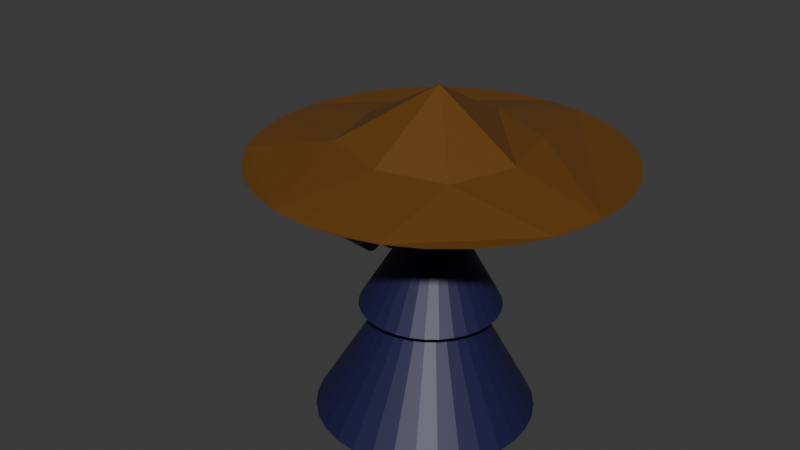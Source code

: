 # Source: Samurai.blend  (saved by Blender 4.1.24; exported with 4.5.12 LTS)
import bpy
from mathutils import Matrix  # noqa: F401  (used for matrix-valued properties, if any)

bpy.ops.wm.read_factory_settings(use_empty=True)
scene = bpy.context.scene
scene.name = 'Scene'

# ---- collections
col_collection = bpy.data.collections.new('Collection'); scene.collection.children.link(col_collection)

# ---- images (referenced by path relative to the original .blend; pixels are not part of the script)
import os
ASSET_DIR = os.environ.get("B2B_ASSET_DIR", "")  # directory of the original .blend (textures are referenced by path, not embedded)
HERE = os.path.dirname(os.path.abspath(__file__))  # packed textures are extracted next to this script under _unpacked/

def load_image(name, relpath, width, height, colorspace="sRGB"):
    """Load a texture the original file referenced (path relative to the .blend, or extracted next to this script)."""
    p = next((c for c in (os.path.join(HERE, relpath), os.path.join(ASSET_DIR, relpath)) if relpath and os.path.exists(c)), "")
    if p:
        img = bpy.data.images.load(p, check_existing=True)
        img.name = name
    else:  # same state as the original file: an image datablock whose file is absent (Cycles renders it pink)
        img = bpy.data.images.new(name, width, height)
        img.source = "FILE"
        img.filepath = "//" + (relpath or name)
    img.colorspace_settings.name = colorspace
    return img
img_skin = load_image('Skin', '', 1024, 1024, 'sRGB')

# ---- materials (node trees are filled in below, after node groups)
mat_material_005 = bpy.data.materials.new('Material.005')
mat_material_005.use_transparent_shadow = False
mat_material_004 = bpy.data.materials.new('Material.004')
mat_material_004.use_transparent_shadow = False
mat_black = bpy.data.materials.new('Black')
mat_black.use_transparent_shadow = False
mat_material_003 = bpy.data.materials.new('Material.003')
mat_material_003.use_transparent_shadow = False
mat_material_001 = bpy.data.materials.new('Material.001')
mat_material_001.use_transparent_shadow = False

# ---- material node trees
mat_material_005.use_nodes = True; mat_material_005.node_tree.nodes.clear()
_N = mat_material_005.node_tree.nodes; _L = mat_material_005.node_tree.links
n0 = _N.new('ShaderNodeBsdfPrincipled'); n0.name = 'Principled BSDF'; n0.location = (5, 259)
n0.inputs[2].default_value = 0.4955
n1 = _N.new('ShaderNodeOutputMaterial'); n1.name = 'Material Output'; n1.location = (295, 259)
n2 = _N.new('ShaderNodeTexImage'); n2.name = 'Image Texture'; n2.location = (-415, 191)
n2.image = img_skin
_L.new(n0.outputs[0], n1.inputs[0])
_L.new(n2.outputs[0], n0.inputs[0])
n1.is_active_output = True
mat_material_004.use_nodes = True; mat_material_004.node_tree.nodes.clear()
_N = mat_material_004.node_tree.nodes; _L = mat_material_004.node_tree.links
n0 = _N.new('ShaderNodeBsdfPrincipled'); n0.name = 'Principled BSDF'; n0.location = (10, 300)
n0.inputs[0].default_value = (0.1477, 0.05898, 0.006684, 1.0)
n1 = _N.new('ShaderNodeOutputMaterial'); n1.name = 'Material Output'; n1.location = (300, 300)
_L.new(n0.outputs[0], n1.inputs[0])
n1.is_active_output = True
mat_material_003.use_nodes = True; mat_material_003.node_tree.nodes.clear()
_N = mat_material_003.node_tree.nodes; _L = mat_material_003.node_tree.links
n0 = _N.new('ShaderNodeBsdfPrincipled'); n0.name = 'Principled BSDF'; n0.location = (10, 300)
n0.inputs[0].default_value = (0.01109, 0.01015, 0.06045, 1.0)
n1 = _N.new('ShaderNodeOutputMaterial'); n1.name = 'Material Output'; n1.location = (300, 300)
_L.new(n0.outputs[0], n1.inputs[0])
n1.is_active_output = True
mat_material_001.use_nodes = True; mat_material_001.node_tree.nodes.clear()
_N = mat_material_001.node_tree.nodes; _L = mat_material_001.node_tree.links
n0 = _N.new('ShaderNodeBsdfPrincipled'); n0.name = 'Principled BSDF'; n0.location = (10, 300)
n0.inputs[0].default_value = (0.1197, 0.1083, 0.1057, 1.0)
n0.inputs[1].default_value = 0.4961
n1 = _N.new('ShaderNodeOutputMaterial'); n1.name = 'Material Output'; n1.location = (300, 300)
_L.new(n0.outputs[0], n1.inputs[0])
n1.is_active_output = True

# ---- world
world_world = bpy.data.worlds.new('World'); scene.world = world_world
world_world.use_nodes = True; world_world.node_tree.nodes.clear()
_N = world_world.node_tree.nodes; _L = world_world.node_tree.links
n0 = _N.new('ShaderNodeOutputWorld'); n0.name = 'World Output'; n0.location = (300, 300)
n1 = _N.new('ShaderNodeBackground'); n1.name = 'Background'; n1.location = (10, 300)
n1.inputs[0].default_value = (0.05088, 0.05088, 0.05088, 1.0)
_L.new(n1.outputs[0], n0.inputs[0])
n0.is_active_output = True
world_world.color = (0.05088, 0.05088, 0.05088)
world_world.use_sun_shadow = False
world_world.sun_shadow_jitter_overblur = 0.0

# ---- meshes
me_sphere = bpy.data.meshes.new('Sphere')
me_sphere.from_pydata([(0.02095, 0.4619, 0.6192), (0.02095, 0.6854, 0.3958), (0.02095, 0.8063, 0.1038), (0.02095, 0.8219, -0.05423), (0.02095, 0.8063, -0.2122), (0.02095, 0.6854, -0.5042), (0.05177, 0.1669, 0.7402), (0.08141, 0.3159, 0.6941), (0.1087, 0.4533, 0.6192), (0.1327, 0.5737, 0.5185), (0.1523, 0.6725, 0.3958), (0.1669, 0.7459, 0.2557), (0.1759, 0.7911, 0.1038), (0.179, 0.8063, -0.05423), (0.1759, 0.7911, -0.2122), (0.1669, 0.7459, -0.3642), (0.1523, 0.6725, -0.5042), (0.1327, 0.5737, -0.6269), (0.1087, 0.4533, -0.7277), (0.08141, 0.3159, -0.8025), (0.05177, 0.1669, -0.8486), (0.08141, 0.1579, 0.7402), (0.1396, 0.2983, 0.6941), (0.1931, 0.4277, 0.6192), (0.2401, 0.5411, 0.5185), (0.2787, 0.6341, 0.3958), (0.3073, 0.7033, 0.2557), (0.3249, 0.7459, 0.1038), (0.3309, 0.7602, -0.05423), (0.3249, 0.7459, -0.2122), (0.3073, 0.7033, -0.3642), (0.2787, 0.6341, -0.5042), (0.2401, 0.5411, -0.6269), (0.1931, 0.4277, -0.7277), (0.1396, 0.2983, -0.8025), (0.08141, 0.1579, -0.8486), (0.1087, 0.1433, 0.7402), (0.1931, 0.2697, 0.6941), (0.2709, 0.3861, 0.6192), (0.3391, 0.4881, 0.5185), (0.3951, 0.5719, 0.3958), (0.4367, 0.6341, 0.2557), (0.4623, 0.6725, 0.1038), (0.4709, 0.6854, -0.05423), (0.4623, 0.6725, -0.2122), (0.4367, 0.6341, -0.3642), (0.3951, 0.5719, -0.5042), (0.3391, 0.4881, -0.6269), (0.2709, 0.3861, -0.7277), (0.1931, 0.2697, -0.8025), (0.1087, 0.1433, -0.8486), (0.1327, 0.1237, 0.7402), (0.2401, 0.2311, 0.6941), (0.3391, 0.3301, 0.6192), (0.4259, 0.4169, 0.5185), (0.4971, 0.4881, 0.3958), (0.5501, 0.5411, 0.2557), (0.5827, 0.5737, 0.1038), (0.5937, 0.5847, -0.05423), (0.5827, 0.5737, -0.2122), (0.5501, 0.5411, -0.3642), (0.4971, 0.4881, -0.5042), (0.4259, 0.4169, -0.6269), (0.3391, 0.3301, -0.7277), (0.2401, 0.2311, -0.8025), (0.1327, 0.1237, -0.8486), (0.1523, 0.09973, 0.7402), (0.2787, 0.1841, 0.6941), (0.3951, 0.2619, 0.6192), (0.4971, 0.3301, 0.5185), (0.5809, 0.3861, 0.3958), (0.6431, 0.4277, 0.2557), (0.6815, 0.4533, 0.1038), (0.6944, 0.4619, -0.05423), (0.6815, 0.4533, -0.2122), (0.6431, 0.4277, -0.3642), (0.5809, 0.3861, -0.5042), (0.4971, 0.3301, -0.6269), (0.3951, 0.2619, -0.7277), (0.2787, 0.1841, -0.8025), (0.1523, 0.09973, -0.8486), (0.02095, 0.01195, 0.7557), (0.1669, 0.07241, 0.7402), (0.3073, 0.1306, 0.6941), (0.4367, 0.1841, 0.6192), (0.5501, 0.2311, 0.5185), (0.6431, 0.2697, 0.3958), (0.7123, 0.2983, 0.2557), (0.7549, 0.3159, 0.1038), (0.7692, 0.3219, -0.05423), (0.7549, 0.3159, -0.2122), (0.7123, 0.2983, -0.3642), (0.6431, 0.2697, -0.5042), (0.5501, 0.2311, -0.6269), (0.4367, 0.1841, -0.7277), (0.3073, 0.1306, -0.8025), (0.1669, 0.07241, -0.8486), (0.1759, 0.04277, 0.7402), (0.3249, 0.07241, 0.6941), (0.4623, 0.09973, 0.6192), (0.5827, 0.1237, 0.5185), (0.6815, 0.1433, 0.3958), (0.7549, 0.1579, 0.2557), (0.8001, 0.1669, 0.1038), (0.8153, 0.17, -0.05423), (0.8001, 0.1669, -0.2122), (0.7549, 0.1579, -0.3642), (0.6815, 0.1433, -0.5042), (0.5827, 0.1237, -0.6269), (0.4623, 0.09973, -0.7277), (0.3249, 0.07241, -0.8025), (0.1759, 0.04277, -0.8486), (0.179, 0.01195, 0.7402), (0.3309, 0.01195, 0.6941), (0.4709, 0.01195, 0.6192), (0.5937, 0.01195, 0.5185), (0.6944, 0.01195, 0.3958), (0.7692, 0.01195, 0.2557), (0.8153, 0.01195, 0.1038), (0.8309, 0.01195, -0.05423), (0.8153, 0.01195, -0.2122), (0.7692, 0.01195, -0.3642), (0.6944, 0.01195, -0.5042), (0.5937, 0.01195, -0.6269), (0.4709, 0.01195, -0.7277), (0.3309, 0.01195, -0.8025), (0.179, 0.01195, -0.8486), (0.1759, -0.01888, 0.7402), (0.3249, -0.04852, 0.6941), (0.4623, -0.07584, 0.6192), (0.5827, -0.09979, 0.5185), (0.6815, -0.1194, 0.3958), (0.7549, -0.134, 0.2557), (0.8001, -0.143, 0.1038), (0.8153, -0.1461, -0.05423), (0.8001, -0.143, -0.2122), (0.7549, -0.134, -0.3642), (0.6815, -0.1194, -0.5042), (0.5827, -0.09979, -0.6269), (0.4623, -0.07584, -0.7277), (0.3249, -0.04852, -0.8025), (0.1759, -0.01888, -0.8486), (0.1669, -0.04852, 0.7402), (0.3073, -0.1067, 0.6941), (0.4367, -0.1603, 0.6192), (0.5501, -0.2072, 0.5185), (0.6431, -0.2458, 0.3958), (0.7123, -0.2744, 0.2557), (0.7549, -0.2921, 0.1038), (0.7692, -0.298, -0.05423), (0.7549, -0.2921, -0.2122), (0.7123, -0.2744, -0.3642), (0.6431, -0.2458, -0.5042), (0.5501, -0.2072, -0.6269), (0.4367, -0.1603, -0.7277), (0.3073, -0.1067, -0.8025), (0.1669, -0.04852, -0.8486), (0.1523, -0.07584, 0.7402), (0.2787, -0.1603, 0.6941), (0.3951, -0.2381, 0.6192), (0.4971, -0.3062, 0.5185), (0.5809, -0.3622, 0.3958), (0.6431, -0.4038, 0.2557), (0.6815, -0.4294, 0.1038), (0.6944, -0.438, -0.05423), (0.6815, -0.4294, -0.2122), (0.6431, -0.4038, -0.3642), (0.5809, -0.3622, -0.5042), (0.4971, -0.3062, -0.6269), (0.3951, -0.2381, -0.7277), (0.2787, -0.1603, -0.8025), (0.1523, -0.07584, -0.8486), (0.1327, -0.09979, 0.7402), (0.2401, -0.2072, 0.6941), (0.3391, -0.3062, 0.6192), (0.4259, -0.393, 0.5185), (0.4971, -0.4643, 0.3958), (0.5501, -0.5172, 0.2557), (0.5827, -0.5498, 0.1038), (0.5937, -0.5608, -0.05423), (0.5827, -0.5498, -0.2122), (0.5501, -0.5172, -0.3642), (0.4971, -0.4643, -0.5042), (0.4259, -0.393, -0.6269), (0.3391, -0.3062, -0.7277), (0.2401, -0.2072, -0.8025), (0.1327, -0.09979, -0.8486), (0.1087, -0.1194, 0.7402), (0.1931, -0.2458, 0.6941), (0.2709, -0.3622, 0.6192), (0.3391, -0.4643, 0.5185), (0.3951, -0.548, 0.3958), (0.4367, -0.6102, 0.2557), (0.4623, -0.6486, 0.1038), (0.4709, -0.6615, -0.05423), (0.4623, -0.6486, -0.2122), (0.4367, -0.6102, -0.3642), (0.3951, -0.548, -0.5042), (0.3391, -0.4643, -0.6269), (0.2709, -0.3622, -0.7277), (0.1931, -0.2458, -0.8025), (0.1087, -0.1194, -0.8486), (0.08141, -0.134, 0.7402), (0.1396, -0.2744, 0.6941), (0.1931, -0.4038, 0.6192), (0.2401, -0.5172, 0.5185), (0.2787, -0.6102, 0.3958), (0.3073, -0.6794, 0.2557), (0.3249, -0.722, 0.1038), (0.3309, -0.7363, -0.05423), (0.3249, -0.722, -0.2122), (0.3073, -0.6794, -0.3642), (0.2787, -0.6102, -0.5042), (0.2401, -0.5172, -0.6269), (0.1931, -0.4038, -0.7277), (0.1396, -0.2744, -0.8025), (0.08141, -0.134, -0.8486), (0.05177, -0.143, 0.7402), (0.08141, -0.2921, 0.6941), (0.1087, -0.4294, 0.6192), (0.1327, -0.5498, 0.5185), (0.1523, -0.6486, 0.3958), (0.1669, -0.722, 0.2557), (0.1759, -0.7672, 0.1038), (0.179, -0.7824, -0.05423), (0.1759, -0.7672, -0.2122), (0.1669, -0.722, -0.3642), (0.1523, -0.6486, -0.5042), (0.1327, -0.5498, -0.6269), (0.1087, -0.4294, -0.7277), (0.08141, -0.2921, -0.8025), (0.05177, -0.143, -0.8486), (0.02095, -0.1461, 0.7402), (0.02095, -0.298, 0.6941), (0.02095, -0.438, 0.6192), (0.02095, -0.5608, 0.5185), (0.02095, -0.6615, 0.3958), (0.02095, -0.7363, 0.2557), (0.02095, -0.7824, 0.1038), (0.02095, -0.798, -0.05423), (0.02095, -0.7824, -0.2122), (0.02095, -0.7363, -0.3642), (0.02095, -0.6615, -0.5042), (0.02095, -0.5608, -0.6269), (0.02095, -0.438, -0.7277), (0.02095, -0.298, -0.8025), (0.02095, -0.1461, -0.8486), (-0.009881, -0.143, 0.7402), (-0.03952, -0.2921, 0.6941), (-0.06684, -0.4294, 0.6192), (-0.09079, -0.5498, 0.5185), (-0.1104, -0.6486, 0.3958), (-0.125, -0.722, 0.2557), (-0.134, -0.7672, 0.1038), (-0.1371, -0.7824, -0.05423), (-0.134, -0.7672, -0.2122), (-0.125, -0.722, -0.3642), (-0.1104, -0.6486, -0.5042), (-0.09079, -0.5498, -0.6269), (-0.06684, -0.4294, -0.7277), (-0.03952, -0.2921, -0.8025), (-0.009881, -0.143, -0.8486), (-0.03952, -0.134, 0.7402), (-0.09767, -0.2744, 0.6941), (-0.1513, -0.4038, 0.6192), (-0.1982, -0.5172, 0.5185), (-0.2368, -0.6102, 0.3958), (-0.2654, -0.6794, 0.2557), (-0.2831, -0.722, 0.1038), (-0.289, -0.7363, -0.05423), (-0.2831, -0.722, -0.2122), (-0.2654, -0.6794, -0.3642), (-0.2368, -0.6102, -0.5042), (-0.1982, -0.5172, -0.6269), (-0.1513, -0.4038, -0.7277), (-0.09767, -0.2744, -0.8025), (-0.03952, -0.134, -0.8486), (-0.06684, -0.1194, 0.7402), (-0.1513, -0.2458, 0.6941), (-0.2291, -0.3622, 0.6192), (-0.2972, -0.4643, 0.5185), (-0.3532, -0.548, 0.3958), (-0.3948, -0.6102, 0.2557), (-0.4204, -0.6486, 0.1038), (-0.429, -0.6615, -0.05423), (-0.4204, -0.6486, -0.2122), (-0.3948, -0.6102, -0.3642), (-0.3532, -0.548, -0.5042), (-0.2972, -0.4643, -0.6269), (-0.2291, -0.3622, -0.7277), (-0.1513, -0.2458, -0.8025), (-0.06684, -0.1194, -0.8486), (-0.09079, -0.09979, 0.7402), (-0.1982, -0.2072, 0.6941), (-0.2972, -0.3062, 0.6192), (-0.384, -0.393, 0.5185), (-0.4553, -0.4643, 0.3958), (-0.5082, -0.5172, 0.2557), (-0.5408, -0.5498, 0.1038), (-0.5518, -0.5608, -0.05423), (-0.5408, -0.5498, -0.2122), (-0.5082, -0.5172, -0.3642), (-0.4553, -0.4643, -0.5042), (-0.384, -0.393, -0.6269), (-0.2972, -0.3062, -0.7277), (-0.1982, -0.2072, -0.8025), (-0.09079, -0.09979, -0.8486), (0.02095, 0.01195, -0.8642), (-0.1104, -0.07584, 0.7402), (-0.2368, -0.1603, 0.6941), (-0.3532, -0.2381, 0.6192), (-0.4553, -0.3062, 0.5185), (-0.539, -0.3622, 0.3958), (-0.6012, -0.4038, 0.2557), (-0.6396, -0.4294, 0.1038), (-0.6525, -0.438, -0.05423), (-0.6396, -0.4294, -0.2122), (-0.6012, -0.4038, -0.3642), (-0.539, -0.3622, -0.5042), (-0.4553, -0.3062, -0.6269), (-0.3532, -0.2381, -0.7277), (-0.2368, -0.1603, -0.8025), (-0.1104, -0.07584, -0.8486), (-0.125, -0.04852, 0.7402), (-0.2654, -0.1067, 0.6941), (-0.3948, -0.1603, 0.6192), (-0.5082, -0.2072, 0.5185), (-0.6012, -0.2458, 0.3958), (-0.6704, -0.2744, 0.2557), (-0.713, -0.2921, 0.1038), (-0.7273, -0.298, -0.05423), (-0.713, -0.2921, -0.2122), (-0.6704, -0.2744, -0.3642), (-0.6012, -0.2458, -0.5042), (-0.5082, -0.2072, -0.6269), (-0.3948, -0.1603, -0.7277), (-0.2654, -0.1067, -0.8025), (-0.125, -0.04852, -0.8486), (-0.134, -0.01888, 0.7402), (-0.2831, -0.04852, 0.6941), (-0.4204, -0.07584, 0.6192), (-0.5408, -0.09979, 0.5185), (-0.6396, -0.1194, 0.3958), (-0.713, -0.134, 0.2557), (-0.7582, -0.143, 0.1038), (-0.7734, -0.1461, -0.05423), (-0.7582, -0.143, -0.2122), (-0.713, -0.134, -0.3642), (-0.6396, -0.1194, -0.5042), (-0.5408, -0.09979, -0.6269), (-0.4204, -0.07584, -0.7277), (-0.2831, -0.04852, -0.8025), (-0.134, -0.01888, -0.8486), (-0.1371, 0.01195, 0.7402), (-0.289, 0.01195, 0.6941), (-0.429, 0.01195, 0.6192), (-0.5518, 0.01195, 0.5185), (-0.6525, 0.01195, 0.3958), (-0.7273, 0.01195, 0.2557), (-0.7734, 0.01195, 0.1038), (-0.789, 0.01195, -0.05423), (-0.7734, 0.01195, -0.2122), (-0.7273, 0.01195, -0.3642), (-0.6525, 0.01195, -0.5042), (-0.5518, 0.01195, -0.6269), (-0.429, 0.01195, -0.7277), (-0.289, 0.01195, -0.8025), (-0.1371, 0.01195, -0.8486), (-0.134, 0.04277, 0.7402), (-0.2831, 0.07241, 0.6941), (-0.4204, 0.09973, 0.6192), (-0.5408, 0.1237, 0.5185), (-0.6396, 0.1433, 0.3958), (-0.713, 0.1579, 0.2557), (-0.7582, 0.1669, 0.1038), (-0.7734, 0.17, -0.05423), (-0.7582, 0.1669, -0.2122), (-0.713, 0.1579, -0.3642), (-0.6396, 0.1433, -0.5042), (-0.5408, 0.1237, -0.6269), (-0.4204, 0.09973, -0.7277), (-0.2831, 0.07241, -0.8025), (-0.134, 0.04277, -0.8486), (-0.125, 0.07241, 0.7402), (-0.2654, 0.1306, 0.6941), (-0.3948, 0.1841, 0.6192), (-0.5082, 0.2311, 0.5185), (-0.6012, 0.2697, 0.3958), (-0.6704, 0.2983, 0.2557), (-0.713, 0.3159, 0.1038), (-0.7273, 0.3219, -0.05423), (-0.713, 0.3159, -0.2122), (-0.6704, 0.2983, -0.3642), (-0.6012, 0.2697, -0.5042), (-0.5082, 0.2311, -0.6269), (-0.3948, 0.1841, -0.7277), (-0.2654, 0.1306, -0.8025), (-0.125, 0.07241, -0.8486), (-0.1104, 0.09973, 0.7402), (-0.2368, 0.1841, 0.6941), (-0.3532, 0.2619, 0.6192), (-0.4553, 0.3301, 0.5185), (-0.539, 0.3861, 0.3958), (-0.6012, 0.4277, 0.2557), (-0.6396, 0.4533, 0.1038), (-0.6525, 0.4619, -0.05423), (-0.6396, 0.4533, -0.2122), (-0.6012, 0.4277, -0.3642), (-0.539, 0.3861, -0.5042), (-0.4553, 0.3301, -0.6269), (-0.3532, 0.2619, -0.7277), (-0.2368, 0.1841, -0.8025), (-0.1104, 0.09973, -0.8486), (-0.09079, 0.1237, 0.7402), (-0.1982, 0.2311, 0.6941), (-0.2972, 0.3301, 0.6192), (-0.384, 0.4169, 0.5185), (-0.4553, 0.4881, 0.3958), (-0.5082, 0.5411, 0.2557), (-0.5408, 0.5737, 0.1038), (-0.5518, 0.5847, -0.05423), (-0.5408, 0.5737, -0.2122), (-0.5082, 0.5411, -0.3642), (-0.4553, 0.4881, -0.5042), (-0.384, 0.4169, -0.6269), (-0.2972, 0.3301, -0.7277), (-0.1982, 0.2311, -0.8025), (-0.09079, 0.1237, -0.8486), (-0.06684, 0.1433, 0.7402), (-0.1513, 0.2697, 0.6941), (-0.2291, 0.3861, 0.6192), (-0.2972, 0.4881, 0.5185), (-0.3532, 0.5719, 0.3958), (-0.3948, 0.6341, 0.2557), (-0.4204, 0.6725, 0.1038), (-0.429, 0.6854, -0.05423), (-0.4204, 0.6725, -0.2122), (-0.3948, 0.6341, -0.3642), (-0.3532, 0.5719, -0.5042), (-0.2972, 0.4881, -0.6269), (-0.2291, 0.3861, -0.7277), (-0.1513, 0.2697, -0.8025), (-0.06684, 0.1433, -0.8486), (-0.03952, 0.1579, 0.7402), (-0.09767, 0.2983, 0.6941), (-0.1513, 0.4277, 0.6192), (-0.1982, 0.5411, 0.5185), (-0.2368, 0.6341, 0.3958), (-0.2654, 0.7033, 0.2557), (-0.2831, 0.7459, 0.1038), (-0.289, 0.7602, -0.05423), (-0.2831, 0.7459, -0.2122), (-0.2654, 0.7033, -0.3642), (-0.2368, 0.6341, -0.5042), (-0.1982, 0.5411, -0.6269), (-0.1513, 0.4277, -0.7277), (-0.09767, 0.2983, -0.8025), (-0.03952, 0.1579, -0.8486), (-0.009881, 0.1669, 0.7402), (-0.03952, 0.3159, 0.6941), (-0.06684, 0.4533, 0.6192), (-0.09079, 0.5737, 0.5185), (-0.1104, 0.6725, 0.3958), (-0.125, 0.7459, 0.2557), (-0.134, 0.7911, 0.1038), (-0.1371, 0.8063, -0.05423), (-0.134, 0.7911, -0.2122), (-0.125, 0.7459, -0.3642), (-0.1104, 0.6725, -0.5042), (-0.09079, 0.5737, -0.6269), (-0.06684, 0.4533, -0.7277), (-0.03952, 0.3159, -0.8025), (-0.009881, 0.1669, -0.8486), (0.02095, 0.17, 0.7402), (0.02095, 0.3219, 0.6941), (0.02095, 0.5847, 0.5185), (0.02095, 0.7602, 0.2557), (0.02095, 0.7602, -0.3642), (0.02095, 0.5847, -0.6269), (0.02095, 0.4619, -0.7277), (0.02095, 0.3219, -0.8025), (0.02095, 0.17, -0.8486)], [], [(1, 475, 9, 10), (479, 478, 17, 18), (476, 1, 10, 11), (480, 479, 18, 19), (2, 476, 11, 12), (481, 480, 19, 20), (3, 2, 12, 13), (473, 81, 6), (307, 481, 20), (4, 3, 13, 14), (474, 473, 6, 7), (477, 4, 14, 15), (0, 474, 7, 8), (5, 477, 15, 16), (475, 0, 8, 9), (478, 5, 16, 17), (16, 15, 30, 31), (9, 8, 23, 24), (17, 16, 31, 32), (10, 9, 24, 25), (18, 17, 32, 33), (11, 10, 25, 26), (19, 18, 33, 34), (12, 11, 26, 27), (20, 19, 34, 35), (13, 12, 27, 28), (6, 81, 21), (307, 20, 35), (14, 13, 28, 29), (7, 6, 21, 22), (15, 14, 29, 30), (8, 7, 22, 23), (35, 34, 49, 50), (28, 27, 42, 43), (21, 81, 36), (307, 35, 50), (29, 28, 43, 44), (22, 21, 36, 37), (30, 29, 44, 45), (23, 22, 37, 38), (31, 30, 45, 46), (24, 23, 38, 39), (32, 31, 46, 47), (25, 24, 39, 40), (33, 32, 47, 48), (26, 25, 40, 41), (34, 33, 48, 49), (27, 26, 41, 42), (47, 46, 61, 62), (40, 39, 54, 55), (48, 47, 62, 63), (41, 40, 55, 56), (49, 48, 63, 64), (42, 41, 56, 57), (50, 49, 64, 65), (43, 42, 57, 58), (36, 81, 51), (307, 50, 65), (44, 43, 58, 59), (37, 36, 51, 52), (45, 44, 59, 60), (38, 37, 52, 53), (46, 45, 60, 61), (39, 38, 53, 54), (51, 81, 66), (307, 65, 80), (59, 58, 73, 74), (52, 51, 66, 67), (60, 59, 74, 75), (53, 52, 67, 68), (61, 60, 75, 76), (54, 53, 68, 69), (62, 61, 76, 77), (55, 54, 69, 70), (63, 62, 77, 78), (56, 55, 70, 71), (64, 63, 78, 79), (57, 56, 71, 72), (65, 64, 79, 80), (58, 57, 72, 73), (70, 69, 85, 86), (78, 77, 93, 94), (71, 70, 86, 87), (79, 78, 94, 95), (72, 71, 87, 88), (80, 79, 95, 96), (73, 72, 88, 89), (66, 81, 82), (307, 80, 96), (74, 73, 89, 90), (67, 66, 82, 83), (75, 74, 90, 91), (68, 67, 83, 84), (76, 75, 91, 92), (69, 68, 84, 85), (77, 76, 92, 93), (90, 89, 104, 105), (83, 82, 97, 98), (91, 90, 105, 106), (84, 83, 98, 99), (92, 91, 106, 107), (85, 84, 99, 100), (93, 92, 107, 108), (86, 85, 100, 101), (94, 93, 108, 109), (87, 86, 101, 102), (95, 94, 109, 110), (88, 87, 102, 103), (96, 95, 110, 111), (89, 88, 103, 104), (82, 81, 97), (307, 96, 111), (109, 108, 123, 124), (102, 101, 116, 117), (110, 109, 124, 125), (103, 102, 117, 118), (111, 110, 125, 126), (104, 103, 118, 119), (97, 81, 112), (307, 111, 126), (105, 104, 119, 120), (98, 97, 112, 113), (106, 105, 120, 121), (99, 98, 113, 114), (107, 106, 121, 122), (100, 99, 114, 115), (108, 107, 122, 123), (101, 100, 115, 116), (113, 112, 127, 128), (121, 120, 135, 136), (114, 113, 128, 129), (122, 121, 136, 137), (115, 114, 129, 130), (123, 122, 137, 138), (116, 115, 130, 131), (124, 123, 138, 139), (117, 116, 131, 132), (125, 124, 139, 140), (118, 117, 132, 133), (126, 125, 140, 141), (119, 118, 133, 134), (112, 81, 127), (307, 126, 141), (120, 119, 134, 135), (132, 131, 146, 147), (140, 139, 154, 155), (133, 132, 147, 148), (141, 140, 155, 156), (134, 133, 148, 149), (127, 81, 142), (307, 141, 156), (135, 134, 149, 150), (128, 127, 142, 143), (136, 135, 150, 151), (129, 128, 143, 144), (137, 136, 151, 152), (130, 129, 144, 145), (138, 137, 152, 153), (131, 130, 145, 146), (139, 138, 153, 154), (151, 150, 165, 166), (144, 143, 158, 159), (152, 151, 166, 167), (145, 144, 159, 160), (153, 152, 167, 168), (146, 145, 160, 161), (154, 153, 168, 169), (147, 146, 161, 162), (155, 154, 169, 170), (148, 147, 162, 163), (156, 155, 170, 171), (149, 148, 163, 164), (142, 81, 157), (307, 156, 171), (150, 149, 164, 165), (143, 142, 157, 158), (170, 169, 184, 185), (163, 162, 177, 178), (171, 170, 185, 186), (164, 163, 178, 179), (157, 81, 172), (307, 171, 186), (165, 164, 179, 180), (158, 157, 172, 173), (166, 165, 180, 181), (159, 158, 173, 174), (167, 166, 181, 182), (160, 159, 174, 175), (168, 167, 182, 183), (161, 160, 175, 176), (169, 168, 183, 184), (162, 161, 176, 177), (182, 181, 196, 197), (175, 174, 189, 190), (183, 182, 197, 198), (176, 175, 190, 191), (184, 183, 198, 199), (177, 176, 191, 192), (185, 184, 199, 200), (178, 177, 192, 193), (186, 185, 200, 201), (179, 178, 193, 194), (172, 81, 187), (307, 186, 201), (180, 179, 194, 195), (173, 172, 187, 188), (181, 180, 195, 196), (174, 173, 188, 189), (201, 200, 215, 216), (194, 193, 208, 209), (187, 81, 202), (307, 201, 216), (195, 194, 209, 210), (188, 187, 202, 203), (196, 195, 210, 211), (189, 188, 203, 204), (197, 196, 211, 212), (190, 189, 204, 205), (198, 197, 212, 213), (191, 190, 205, 206), (199, 198, 213, 214), (192, 191, 206, 207), (200, 199, 214, 215), (193, 192, 207, 208), (205, 204, 219, 220), (213, 212, 227, 228), (206, 205, 220, 221), (214, 213, 228, 229), (207, 206, 221, 222), (215, 214, 229, 230), (208, 207, 222, 223), (216, 215, 230, 231), (209, 208, 223, 224), (202, 81, 217), (307, 216, 231), (210, 209, 224, 225), (203, 202, 217, 218), (211, 210, 225, 226), (204, 203, 218, 219), (212, 211, 226, 227), (224, 223, 238, 239), (217, 81, 232), (307, 231, 246), (225, 224, 239, 240), (218, 217, 232, 233), (226, 225, 240, 241), (219, 218, 233, 234), (227, 226, 241, 242), (220, 219, 234, 235), (228, 227, 242, 243), (221, 220, 235, 236), (229, 228, 243, 244), (222, 221, 236, 237), (230, 229, 244, 245), (223, 222, 237, 238), (231, 230, 245, 246), (243, 242, 257, 258), (236, 235, 250, 251), (244, 243, 258, 259), (237, 236, 251, 252), (245, 244, 259, 260), (238, 237, 252, 253), (246, 245, 260, 261), (239, 238, 253, 254), (232, 81, 247), (307, 246, 261), (240, 239, 254, 255), (233, 232, 247, 248), (241, 240, 255, 256), (234, 233, 248, 249), (242, 241, 256, 257), (235, 234, 249, 250), (247, 81, 262), (307, 261, 276), (255, 254, 269, 270), (248, 247, 262, 263), (256, 255, 270, 271), (249, 248, 263, 264), (257, 256, 271, 272), (250, 249, 264, 265), (258, 257, 272, 273), (251, 250, 265, 266), (259, 258, 273, 274), (252, 251, 266, 267), (260, 259, 274, 275), (253, 252, 267, 268), (261, 260, 275, 276), (254, 253, 268, 269), (266, 265, 280, 281), (274, 273, 288, 289), (267, 266, 281, 282), (275, 274, 289, 290), (268, 267, 282, 283), (276, 275, 290, 291), (269, 268, 283, 284), (262, 81, 277), (307, 276, 291), (270, 269, 284, 285), (263, 262, 277, 278), (271, 270, 285, 286), (264, 263, 278, 279), (272, 271, 286, 287), (265, 264, 279, 280), (273, 272, 287, 288), (285, 284, 299, 300), (278, 277, 292, 293), (286, 285, 300, 301), (279, 278, 293, 294), (287, 286, 301, 302), (280, 279, 294, 295), (288, 287, 302, 303), (281, 280, 295, 296), (289, 288, 303, 304), (282, 281, 296, 297), (290, 289, 304, 305), (283, 282, 297, 298), (291, 290, 305, 306), (284, 283, 298, 299), (277, 81, 292), (307, 291, 306), (304, 303, 319, 320), (297, 296, 312, 313), (305, 304, 320, 321), (298, 297, 313, 314), (306, 305, 321, 322), (299, 298, 314, 315), (292, 81, 308), (307, 306, 322), (300, 299, 315, 316), (293, 292, 308, 309), (301, 300, 316, 317), (294, 293, 309, 310), (302, 301, 317, 318), (295, 294, 310, 311), (303, 302, 318, 319), (296, 295, 311, 312), (317, 316, 331, 332), (310, 309, 324, 325), (318, 317, 332, 333), (311, 310, 325, 326), (319, 318, 333, 334), (312, 311, 326, 327), (320, 319, 334, 335), (313, 312, 327, 328), (321, 320, 335, 336), (314, 313, 328, 329), (322, 321, 336, 337), (315, 314, 329, 330), (308, 81, 323), (307, 322, 337), (316, 315, 330, 331), (309, 308, 323, 324), (336, 335, 350, 351), (329, 328, 343, 344), (337, 336, 351, 352), (330, 329, 344, 345), (323, 81, 338), (307, 337, 352), (331, 330, 345, 346), (324, 323, 338, 339), (332, 331, 346, 347), (325, 324, 339, 340), (333, 332, 347, 348), (326, 325, 340, 341), (334, 333, 348, 349), (327, 326, 341, 342), (335, 334, 349, 350), (328, 327, 342, 343), (340, 339, 354, 355), (348, 347, 362, 363), (341, 340, 355, 356), (349, 348, 363, 364), (342, 341, 356, 357), (350, 349, 364, 365), (343, 342, 357, 358), (351, 350, 365, 366), (344, 343, 358, 359), (352, 351, 366, 367), (345, 344, 359, 360), (338, 81, 353), (307, 352, 367), (346, 345, 360, 361), (339, 338, 353, 354), (347, 346, 361, 362), (359, 358, 373, 374), (367, 366, 381, 382), (360, 359, 374, 375), (353, 81, 368), (307, 367, 382), (361, 360, 375, 376), (354, 353, 368, 369), (362, 361, 376, 377), (355, 354, 369, 370), (363, 362, 377, 378), (356, 355, 370, 371), (364, 363, 378, 379), (357, 356, 371, 372), (365, 364, 379, 380), (358, 357, 372, 373), (366, 365, 380, 381), (378, 377, 392, 393), (371, 370, 385, 386), (379, 378, 393, 394), (372, 371, 386, 387), (380, 379, 394, 395), (373, 372, 387, 388), (381, 380, 395, 396), (374, 373, 388, 389), (382, 381, 396, 397), (375, 374, 389, 390), (368, 81, 383), (307, 382, 397), (376, 375, 390, 391), (369, 368, 383, 384), (377, 376, 391, 392), (370, 369, 384, 385), (397, 396, 411, 412), (390, 389, 404, 405), (383, 81, 398), (307, 397, 412), (391, 390, 405, 406), (384, 383, 398, 399), (392, 391, 406, 407), (385, 384, 399, 400), (393, 392, 407, 408), (386, 385, 400, 401), (394, 393, 408, 409), (387, 386, 401, 402), (395, 394, 409, 410), (388, 387, 402, 403), (396, 395, 410, 411), (389, 388, 403, 404), (401, 400, 415, 416), (409, 408, 423, 424), (402, 401, 416, 417), (410, 409, 424, 425), (403, 402, 417, 418), (411, 410, 425, 426), (404, 403, 418, 419), (412, 411, 426, 427), (405, 404, 419, 420), (398, 81, 413), (307, 412, 427), (406, 405, 420, 421), (399, 398, 413, 414), (407, 406, 421, 422), (400, 399, 414, 415), (408, 407, 422, 423), (420, 419, 434, 435), (413, 81, 428), (307, 427, 442), (421, 420, 435, 436), (414, 413, 428, 429), (422, 421, 436, 437), (415, 414, 429, 430), (423, 422, 437, 438), (416, 415, 430, 431), (424, 423, 438, 439), (417, 416, 431, 432), (425, 424, 439, 440), (418, 417, 432, 433), (426, 425, 440, 441), (419, 418, 433, 434), (427, 426, 441, 442), (439, 438, 453, 454), (432, 431, 446, 447), (440, 439, 454, 455), (433, 432, 447, 448), (441, 440, 455, 456), (434, 433, 448, 449), (442, 441, 456, 457), (435, 434, 449, 450), (428, 81, 443), (307, 442, 457), (436, 435, 450, 451), (429, 428, 443, 444), (437, 436, 451, 452), (430, 429, 444, 445), (438, 437, 452, 453), (431, 430, 445, 446), (307, 457, 472), (451, 450, 465, 466), (444, 443, 458, 459), (452, 451, 466, 467), (445, 444, 459, 460), (453, 452, 467, 468), (446, 445, 460, 461), (454, 453, 468, 469), (447, 446, 461, 462), (455, 454, 469, 470), (448, 447, 462, 463), (456, 455, 470, 471), (449, 448, 463, 464), (457, 456, 471, 472), (450, 449, 464, 465), (443, 81, 458), (470, 469, 478, 479), (463, 462, 1, 476), (471, 470, 479, 480), (464, 463, 476, 2), (472, 471, 480, 481), (465, 464, 2, 3), (458, 81, 473), (307, 472, 481), (466, 465, 3, 4), (459, 458, 473, 474), (467, 466, 4, 477), (460, 459, 474, 0), (468, 467, 477, 5), (461, 460, 0, 475), (469, 468, 5, 478), (462, 461, 475, 1)])
_uv = me_sphere.uv_layers.new(name='UVMap')
_uv.uv.foreach_set('vector', [0.75, 0.6875, 0.75, 0.75, 0.7188, 0.75, 0.7188, 0.6875, 0.75, 0.1875, 0.75, 0.25, 0.7188, 0.25, 0.7188, 0.1875, 0.75, 0.625, 0.75, 0.6875, 0.7188, 0.6875, 0.7188, 0.625, 0.75, 0.125, 0.75, 0.1875, 0.7188, 0.1875, 0.7188, 0.125, 0.75, 0.5625, 0.75, 0.625, 0.7188, 0.625, 0.7188, 0.5625, 0.75, 0.0625, 0.75, 0.125, 0.7188, 0.125, 0.7188, 0.0625, 0.75, 0.5, 0.75, 0.5625, 0.7188, 0.5625, 0.7188, 0.5, 0.75, 0.9375, 0.7344, 1.0, 0.7188, 0.9375, 0.7344, 0.0, 0.75, 0.0625, 0.7188, 0.0625, 0.75, 0.4375, 0.75, 0.5, 0.7188, 0.5, 0.7188, 0.4375, 0.75, 0.875, 0.75, 0.9375, 0.7188, 0.9375, 0.7188, 0.875, 0.75, 0.375, 0.75, 0.4375, 0.7188, 0.4375, 0.7188, 0.375, 0.75, 0.8125, 0.75, 0.875, 0.7188, 0.875, 0.7188, 0.8125, 0.75, 0.3125, 0.75, 0.375, 0.7188, 0.375, 0.7188, 0.3125, 0.75, 0.75, 0.75, 0.8125, 0.7188, 0.8125, 0.7188, 0.75, 0.75, 0.25, 0.75, 0.3125, 0.7188, 0.3125, 0.7188, 0.25, 0.7188, 0.3125, 0.7188, 0.375, 0.6875, 0.375, 0.6875, 0.3125, 0.7188, 0.75, 0.7188, 0.8125, 0.6875, 0.8125, 0.6875, 0.75, 0.7188, 0.25, 0.7188, 0.3125, 0.6875, 0.3125, 0.6875, 0.25, 0.7188, 0.6875, 0.7188, 0.75, 0.6875, 0.75, 0.6875, 0.6875, 0.7188, 0.1875, 0.7188, 0.25, 0.6875, 0.25, 0.6875, 0.1875, 0.7188, 0.625, 0.7188, 0.6875, 0.6875, 0.6875, 0.6875, 0.625, 0.7188, 0.125, 0.7188, 0.1875, 0.6875, 0.1875, 0.6875, 0.125, 0.7188, 0.5625, 0.7188, 0.625, 0.6875, 0.625, 0.6875, 0.5625, 0.7188, 0.0625, 0.7188, 0.125, 0.6875, 0.125, 0.6875, 0.0625, 0.7188, 0.5, 0.7188, 0.5625, 0.6875, 0.5625, 0.6875, 0.5, 0.7188, 0.9375, 0.7031, 1.0, 0.6875, 0.9375, 0.7031, 0.0, 0.7188, 0.0625, 0.6875, 0.0625, 0.7188, 0.4375, 0.7188, 0.5, 0.6875, 0.5, 0.6875, 0.4375, 0.7188, 0.875, 0.7188, 0.9375, 0.6875, 0.9375, 0.6875, 0.875, 0.7188, 0.375, 0.7188, 0.4375, 0.6875, 0.4375, 0.6875, 0.375, 0.7188, 0.8125, 0.7188, 0.875, 0.6875, 0.875, 0.6875, 0.8125, 0.6875, 0.0625, 0.6875, 0.125, 0.6562, 0.125, 0.6562, 0.0625, 0.6875, 0.5, 0.6875, 0.5625, 0.6562, 0.5625, 0.6562, 0.5, 0.6875, 0.9375, 0.6719, 1.0, 0.6562, 0.9375, 0.6719, 0.0, 0.6875, 0.0625, 0.6562, 0.0625, 0.6875, 0.4375, 0.6875, 0.5, 0.6562, 0.5, 0.6562, 0.4375, 0.6875, 0.875, 0.6875, 0.9375, 0.6562, 0.9375, 0.6562, 0.875, 0.6875, 0.375, 0.6875, 0.4375, 0.6562, 0.4375, 0.6562, 0.375, 0.6875, 0.8125, 0.6875, 0.875, 0.6562, 0.875, 0.6562, 0.8125, 0.6875, 0.3125, 0.6875, 0.375, 0.6562, 0.375, 0.6562, 0.3125, 0.6875, 0.75, 0.6875, 0.8125, 0.6562, 0.8125, 0.6562, 0.75, 0.6875, 0.25, 0.6875, 0.3125, 0.6562, 0.3125, 0.6562, 0.25, 0.6875, 0.6875, 0.6875, 0.75, 0.6562, 0.75, 0.6562, 0.6875, 0.6875, 0.1875, 0.6875, 0.25, 0.6562, 0.25, 0.6562, 0.1875, 0.6875, 0.625, 0.6875, 0.6875, 0.6562, 0.6875, 0.6562, 0.625, 0.6875, 0.125, 0.6875, 0.1875, 0.6562, 0.1875, 0.6562, 0.125, 0.6875, 0.5625, 0.6875, 0.625, 0.6562, 0.625, 0.6562, 0.5625, 0.6562, 0.25, 0.6562, 0.3125, 0.625, 0.3125, 0.625, 0.25, 0.6562, 0.6875, 0.6562, 0.75, 0.625, 0.75, 0.625, 0.6875, 0.6562, 0.1875, 0.6562, 0.25, 0.625, 0.25, 0.625, 0.1875, 0.6562, 0.625, 0.6562, 0.6875, 0.625, 0.6875, 0.625, 0.625, 0.6562, 0.125, 0.6562, 0.1875, 0.625, 0.1875, 0.625, 0.125, 0.6562, 0.5625, 0.6562, 0.625, 0.625, 0.625, 0.625, 0.5625, 0.6562, 0.0625, 0.6562, 0.125, 0.625, 0.125, 0.625, 0.0625, 0.6562, 0.5, 0.6562, 0.5625, 0.625, 0.5625, 0.625, 0.5, 0.6562, 0.9375, 0.6406, 1.0, 0.625, 0.9375, 0.6406, 0.0, 0.6562, 0.0625, 0.625, 0.0625, 0.6562, 0.4375, 0.6562, 0.5, 0.625, 0.5, 0.625, 0.4375, 0.6562, 0.875, 0.6562, 0.9375, 0.625, 0.9375, 0.625, 0.875, 0.6562, 0.375, 0.6562, 0.4375, 0.625, 0.4375, 0.625, 0.375, 0.6562, 0.8125, 0.6562, 0.875, 0.625, 0.875, 0.625, 0.8125, 0.6562, 0.3125, 0.6562, 0.375, 0.625, 0.375, 0.625, 0.3125, 0.6562, 0.75, 0.6562, 0.8125, 0.625, 0.8125, 0.625, 0.75, 0.625, 0.9375, 0.6094, 1.0, 0.5938, 0.9375, 0.6094, 0.0, 0.625, 0.0625, 0.5938, 0.0625, 0.625, 0.4375, 0.625, 0.5, 0.5938, 0.5, 0.5938, 0.4375, 0.625, 0.875, 0.625, 0.9375, 0.5938, 0.9375, 0.5938, 0.875, 0.625, 0.375, 0.625, 0.4375, 0.5938, 0.4375, 0.5938, 0.375, 0.625, 0.8125, 0.625, 0.875, 0.5938, 0.875, 0.5938, 0.8125, 0.625, 0.3125, 0.625, 0.375, 0.5938, 0.375, 0.5938, 0.3125, 0.625, 0.75, 0.625, 0.8125, 0.5938, 0.8125, 0.5938, 0.75, 0.625, 0.25, 0.625, 0.3125, 0.5938, 0.3125, 0.5938, 0.25, 0.625, 0.6875, 0.625, 0.75, 0.5938, 0.75, 0.5938, 0.6875, 0.625, 0.1875, 0.625, 0.25, 0.5938, 0.25, 0.5938, 0.1875, 0.625, 0.625, 0.625, 0.6875, 0.5938, 0.6875, 0.5938, 0.625, 0.625, 0.125, 0.625, 0.1875, 0.5938, 0.1875, 0.5938, 0.125, 0.625, 0.5625, 0.625, 0.625, 0.5938, 0.625, 0.5938, 0.5625, 0.625, 0.0625, 0.625, 0.125, 0.5938, 0.125, 0.5938, 0.0625, 0.625, 0.5, 0.625, 0.5625, 0.5938, 0.5625, 0.5938, 0.5, 0.5938, 0.6875, 0.5938, 0.75, 0.5625, 0.75, 0.5625, 0.6875, 0.5938, 0.1875, 0.5938, 0.25, 0.5625, 0.25, 0.5625, 0.1875, 0.5938, 0.625, 0.5938, 0.6875, 0.5625, 0.6875, 0.5625, 0.625, 0.5938, 0.125, 0.5938, 0.1875, 0.5625, 0.1875, 0.5625, 0.125, 0.5938, 0.5625, 0.5938, 0.625, 0.5625, 0.625, 0.5625, 0.5625, 0.5938, 0.0625, 0.5938, 0.125, 0.5625, 0.125, 0.5625, 0.0625, 0.5938, 0.5, 0.5938, 0.5625, 0.5625, 0.5625, 0.5625, 0.5, 0.5938, 0.9375, 0.5781, 1.0, 0.5625, 0.9375, 0.5781, 0.0, 0.5938, 0.0625, 0.5625, 0.0625, 0.5938, 0.4375, 0.5938, 0.5, 0.5625, 0.5, 0.5625, 0.4375, 0.5938, 0.875, 0.5938, 0.9375, 0.5625, 0.9375, 0.5625, 0.875, 0.5938, 0.375, 0.5938, 0.4375, 0.5625, 0.4375, 0.5625, 0.375, 0.5938, 0.8125, 0.5938, 0.875, 0.5625, 0.875, 0.5625, 0.8125, 0.5938, 0.3125, 0.5938, 0.375, 0.5625, 0.375, 0.5625, 0.3125, 0.5938, 0.75, 0.5938, 0.8125, 0.5625, 0.8125, 0.5625, 0.75, 0.5938, 0.25, 0.5938, 0.3125, 0.5625, 0.3125, 0.5625, 0.25, 0.5625, 0.4375, 0.5625, 0.5, 0.5312, 0.5, 0.5312, 0.4375, 0.5625, 0.875, 0.5625, 0.9375, 0.5312, 0.9375, 0.5312, 0.875, 0.5625, 0.375, 0.5625, 0.4375, 0.5312, 0.4375, 0.5312, 0.375, 0.5625, 0.8125, 0.5625, 0.875, 0.5312, 0.875, 0.5312, 0.8125, 0.5625, 0.3125, 0.5625, 0.375, 0.5312, 0.375, 0.5312, 0.3125, 0.5625, 0.75, 0.5625, 0.8125, 0.5312, 0.8125, 0.5312, 0.75, 0.5625, 0.25, 0.5625, 0.3125, 0.5312, 0.3125, 0.5312, 0.25, 0.5625, 0.6875, 0.5625, 0.75, 0.5312, 0.75, 0.5312, 0.6875, 0.5625, 0.1875, 0.5625, 0.25, 0.5312, 0.25, 0.5312, 0.1875, 0.5625, 0.625, 0.5625, 0.6875, 0.5312, 0.6875, 0.5312, 0.625, 0.5625, 0.125, 0.5625, 0.1875, 0.5312, 0.1875, 0.5312, 0.125, 0.5625, 0.5625, 0.5625, 0.625, 0.5312, 0.625, 0.5312, 0.5625, 0.5625, 0.0625, 0.5625, 0.125, 0.5312, 0.125, 0.5312, 0.0625, 0.5625, 0.5, 0.5625, 0.5625, 0.5312, 0.5625, 0.5312, 0.5, 0.5625, 0.9375, 0.5469, 1.0, 0.5312, 0.9375, 0.5469, 0.0, 0.5625, 0.0625, 0.5312, 0.0625, 0.5312, 0.1875, 0.5312, 0.25, 0.5, 0.25, 0.5, 0.1875, 0.5312, 0.625, 0.5312, 0.6875, 0.5, 0.6875, 0.5, 0.625, 0.5312, 0.125, 0.5312, 0.1875, 0.5, 0.1875, 0.5, 0.125, 0.5312, 0.5625, 0.5312, 0.625, 0.5, 0.625, 0.5, 0.5625, 0.5312, 0.0625, 0.5312, 0.125, 0.5, 0.125, 0.5, 0.0625, 0.5312, 0.5, 0.5312, 0.5625, 0.5, 0.5625, 0.5, 0.5, 0.5312, 0.9375, 0.5156, 1.0, 0.5, 0.9375, 0.5156, 0.0, 0.5312, 0.0625, 0.5, 0.0625, 0.5312, 0.4375, 0.5312, 0.5, 0.5, 0.5, 0.5, 0.4375, 0.5312, 0.875, 0.5312, 0.9375, 0.5, 0.9375, 0.5, 0.875, 0.5312, 0.375, 0.5312, 0.4375, 0.5, 0.4375, 0.5, 0.375, 0.5312, 0.8125, 0.5312, 0.875, 0.5, 0.875, 0.5, 0.8125, 0.5312, 0.3125, 0.5312, 0.375, 0.5, 0.375, 0.5, 0.3125, 0.5312, 0.75, 0.5312, 0.8125, 0.5, 0.8125, 0.5, 0.75, 0.5312, 0.25, 0.5312, 0.3125, 0.5, 0.3125, 0.5, 0.25, 0.5312, 0.6875, 0.5312, 0.75, 0.5, 0.75, 0.5, 0.6875, 0.5, 0.875, 0.5, 0.9375, 0.4688, 0.9375, 0.4688, 0.875, 0.5, 0.375, 0.5, 0.4375, 0.4688, 0.4375, 0.4688, 0.375, 0.5, 0.8125, 0.5, 0.875, 0.4688, 0.875, 0.4688, 0.8125, 0.5, 0.3125, 0.5, 0.375, 0.4688, 0.375, 0.4687, 0.3125, 0.5, 0.75, 0.5, 0.8125, 0.4688, 0.8125, 0.4688, 0.75, 0.5, 0.25, 0.5, 0.3125, 0.4687, 0.3125, 0.4688, 0.25, 0.5, 0.6875, 0.5, 0.75, 0.4688, 0.75, 0.4687, 0.6875, 0.5, 0.1875, 0.5, 0.25, 0.4688, 0.25, 0.4688, 0.1875, 0.5, 0.625, 0.5, 0.6875, 0.4687, 0.6875, 0.4688, 0.625, 0.5, 0.125, 0.5, 0.1875, 0.4688, 0.1875, 0.4688, 0.125, 0.5, 0.5625, 0.5, 0.625, 0.4688, 0.625, 0.4688, 0.5625, 0.5, 0.0625, 0.5, 0.125, 0.4688, 0.125, 0.4688, 0.0625, 0.5, 0.5, 0.5, 0.5625, 0.4688, 0.5625, 0.4687, 0.5, 0.5, 0.9375, 0.4844, 1.0, 0.4688, 0.9375, 0.4844, 0.0, 0.5, 0.0625, 0.4688, 0.0625, 0.5, 0.4375, 0.5, 0.5, 0.4687, 0.5, 0.4688, 0.4375, 0.4688, 0.625, 0.4687, 0.6875, 0.4375, 0.6875, 0.4375, 0.625, 0.4688, 0.125, 0.4688, 0.1875, 0.4375, 0.1875, 0.4375, 0.125, 0.4688, 0.5625, 0.4688, 0.625, 0.4375, 0.625, 0.4375, 0.5625, 0.4688, 0.0625, 0.4688, 0.125, 0.4375, 0.125, 0.4375, 0.0625, 0.4687, 0.5, 0.4688, 0.5625, 0.4375, 0.5625, 0.4375, 0.5, 0.4688, 0.9375, 0.4531, 1.0, 0.4375, 0.9375, 0.4531, 0.0, 0.4688, 0.0625, 0.4375, 0.0625, 0.4688, 0.4375, 0.4687, 0.5, 0.4375, 0.5, 0.4375, 0.4375, 0.4688, 0.875, 0.4688, 0.9375, 0.4375, 0.9375, 0.4375, 0.875, 0.4688, 0.375, 0.4688, 0.4375, 0.4375, 0.4375, 0.4375, 0.375, 0.4688, 0.8125, 0.4688, 0.875, 0.4375, 0.875, 0.4375, 0.8125, 0.4687, 0.3125, 0.4688, 0.375, 0.4375, 0.375, 0.4375, 0.3125, 0.4688, 0.75, 0.4688, 0.8125, 0.4375, 0.8125, 0.4375, 0.75, 0.4688, 0.25, 0.4687, 0.3125, 0.4375, 0.3125, 0.4375, 0.25, 0.4687, 0.6875, 0.4688, 0.75, 0.4375, 0.75, 0.4375, 0.6875, 0.4688, 0.1875, 0.4688, 0.25, 0.4375, 0.25, 0.4375, 0.1875, 0.4375, 0.375, 0.4375, 0.4375, 0.4062, 0.4375, 0.4062, 0.375, 0.4375, 0.8125, 0.4375, 0.875, 0.4062, 0.875, 0.4062, 0.8125, 0.4375, 0.3125, 0.4375, 0.375, 0.4062, 0.375, 0.4062, 0.3125, 0.4375, 0.75, 0.4375, 0.8125, 0.4062, 0.8125, 0.4062, 0.75, 0.4375, 0.25, 0.4375, 0.3125, 0.4062, 0.3125, 0.4062, 0.25, 0.4375, 0.6875, 0.4375, 0.75, 0.4062, 0.75, 0.4062, 0.6875, 0.4375, 0.1875, 0.4375, 0.25, 0.4062, 0.25, 0.4062, 0.1875, 0.4375, 0.625, 0.4375, 0.6875, 0.4062, 0.6875, 0.4062, 0.625, 0.4375, 0.125, 0.4375, 0.1875, 0.4062, 0.1875, 0.4062, 0.125, 0.4375, 0.5625, 0.4375, 0.625, 0.4062, 0.625, 0.4062, 0.5625, 0.4375, 0.0625, 0.4375, 0.125, 0.4062, 0.125, 0.4062, 0.0625, 0.4375, 0.5, 0.4375, 0.5625, 0.4062, 0.5625, 0.4062, 0.5, 0.4375, 0.9375, 0.4219, 1.0, 0.4062, 0.9375, 0.4219, 0.0, 0.4375, 0.0625, 0.4062, 0.0625, 0.4375, 0.4375, 0.4375, 0.5, 0.4062, 0.5, 0.4062, 0.4375, 0.4375, 0.875, 0.4375, 0.9375, 0.4062, 0.9375, 0.4062, 0.875, 0.4062, 0.125, 0.4062, 0.1875, 0.375, 0.1875, 0.375, 0.125, 0.4062, 0.5625, 0.4062, 0.625, 0.375, 0.625, 0.375, 0.5625, 0.4062, 0.0625, 0.4062, 0.125, 0.375, 0.125, 0.375, 0.0625, 0.4062, 0.5, 0.4062, 0.5625, 0.375, 0.5625, 0.375, 0.5, 0.4062, 0.9375, 0.3906, 1.0, 0.375, 0.9375, 0.3906, 0.0, 0.4062, 0.0625, 0.375, 0.0625, 0.4062, 0.4375, 0.4062, 0.5, 0.375, 0.5, 0.375, 0.4375, 0.4062, 0.875, 0.4062, 0.9375, 0.375, 0.9375, 0.375, 0.875, 0.4062, 0.375, 0.4062, 0.4375, 0.375, 0.4375, 0.375, 0.375, 0.4062, 0.8125, 0.4062, 0.875, 0.375, 0.875, 0.375, 0.8125, 0.4062, 0.3125, 0.4062, 0.375, 0.375, 0.375, 0.375, 0.3125, 0.4062, 0.75, 0.4062, 0.8125, 0.375, 0.8125, 0.375, 0.75, 0.4062, 0.25, 0.4062, 0.3125, 0.375, 0.3125, 0.375, 0.25, 0.4062, 0.6875, 0.4062, 0.75, 0.375, 0.75, 0.375, 0.6875, 0.4062, 0.1875, 0.4062, 0.25, 0.375, 0.25, 0.375, 0.1875, 0.4062, 0.625, 0.4062, 0.6875, 0.375, 0.6875, 0.375, 0.625, 0.375, 0.3125, 0.375, 0.375, 0.3438, 0.375, 0.3438, 0.3125, 0.375, 0.75, 0.375, 0.8125, 0.3438, 0.8125, 0.3438, 0.75, 0.375, 0.25, 0.375, 0.3125, 0.3438, 0.3125, 0.3438, 0.25, 0.375, 0.6875, 0.375, 0.75, 0.3438, 0.75, 0.3438, 0.6875, 0.375, 0.1875, 0.375, 0.25, 0.3438, 0.25, 0.3438, 0.1875, 0.375, 0.625, 0.375, 0.6875, 0.3438, 0.6875, 0.3438, 0.625, 0.375, 0.125, 0.375, 0.1875, 0.3438, 0.1875, 0.3438, 0.125, 0.375, 0.5625, 0.375, 0.625, 0.3438, 0.625, 0.3438, 0.5625, 0.375, 0.0625, 0.375, 0.125, 0.3438, 0.125, 0.3438, 0.0625, 0.375, 0.5, 0.375, 0.5625, 0.3438, 0.5625, 0.3437, 0.5, 0.375, 0.9375, 0.3594, 1.0, 0.3438, 0.9375, 0.3594, 0.0, 0.375, 0.0625, 0.3438, 0.0625, 0.375, 0.4375, 0.375, 0.5, 0.3437, 0.5, 0.3438, 0.4375, 0.375, 0.875, 0.375, 0.9375, 0.3438, 0.9375, 0.3438, 0.875, 0.375, 0.375, 0.375, 0.4375, 0.3438, 0.4375, 0.3438, 0.375, 0.375, 0.8125, 0.375, 0.875, 0.3438, 0.875, 0.3438, 0.8125, 0.3438, 0.0625, 0.3438, 0.125, 0.3125, 0.125, 0.3125, 0.0625, 0.3437, 0.5, 0.3438, 0.5625, 0.3125, 0.5625, 0.3125, 0.5, 0.3438, 0.9375, 0.3281, 1.0, 0.3125, 0.9375, 0.3281, 0.0, 0.3438, 0.0625, 0.3125, 0.0625, 0.3438, 0.4375, 0.3437, 0.5, 0.3125, 0.5, 0.3125, 0.4375, 0.3438, 0.875, 0.3438, 0.9375, 0.3125, 0.9375, 0.3125, 0.875, 0.3438, 0.375, 0.3438, 0.4375, 0.3125, 0.4375, 0.3125, 0.375, 0.3438, 0.8125, 0.3438, 0.875, 0.3125, 0.875, 0.3125, 0.8125, 0.3438, 0.3125, 0.3438, 0.375, 0.3125, 0.375, 0.3125, 0.3125, 0.3438, 0.75, 0.3438, 0.8125, 0.3125, 0.8125, 0.3125, 0.75, 0.3438, 0.25, 0.3438, 0.3125, 0.3125, 0.3125, 0.3125, 0.25, 0.3438, 0.6875, 0.3438, 0.75, 0.3125, 0.75, 0.3125, 0.6875, 0.3438, 0.1875, 0.3438, 0.25, 0.3125, 0.25, 0.3125, 0.1875, 0.3438, 0.625, 0.3438, 0.6875, 0.3125, 0.6875, 0.3125, 0.625, 0.3438, 0.125, 0.3438, 0.1875, 0.3125, 0.1875, 0.3125, 0.125, 0.3438, 0.5625, 0.3438, 0.625, 0.3125, 0.625, 0.3125, 0.5625, 0.3125, 0.75, 0.3125, 0.8125, 0.2812, 0.8125, 0.2812, 0.75, 0.3125, 0.25, 0.3125, 0.3125, 0.2812, 0.3125, 0.2812, 0.25, 0.3125, 0.6875, 0.3125, 0.75, 0.2812, 0.75, 0.2812, 0.6875, 0.3125, 0.1875, 0.3125, 0.25, 0.2812, 0.25, 0.2812, 0.1875, 0.3125, 0.625, 0.3125, 0.6875, 0.2812, 0.6875, 0.2812, 0.625, 0.3125, 0.125, 0.3125, 0.1875, 0.2812, 0.1875, 0.2812, 0.125, 0.3125, 0.5625, 0.3125, 0.625, 0.2812, 0.625, 0.2812, 0.5625, 0.3125, 0.0625, 0.3125, 0.125, 0.2812, 0.125, 0.2812, 0.0625, 0.3125, 0.5, 0.3125, 0.5625, 0.2812, 0.5625, 0.2812, 0.5, 0.3125, 0.9375, 0.2969, 1.0, 0.2812, 0.9375, 0.2969, 0.0, 0.3125, 0.0625, 0.2812, 0.0625, 0.3125, 0.4375, 0.3125, 0.5, 0.2812, 0.5, 0.2812, 0.4375, 0.3125, 0.875, 0.3125, 0.9375, 0.2812, 0.9375, 0.2812, 0.875, 0.3125, 0.375, 0.3125, 0.4375, 0.2812, 0.4375, 0.2812, 0.375, 0.3125, 0.8125, 0.3125, 0.875, 0.2812, 0.875, 0.2812, 0.8125, 0.3125, 0.3125, 0.3125, 0.375, 0.2812, 0.375, 0.2812, 0.3125, 0.2812, 0.5, 0.2812, 0.5625, 0.25, 0.5625, 0.25, 0.5, 0.2812, 0.9375, 0.2656, 1.0, 0.25, 0.9375, 0.2656, 0.0, 0.2812, 0.0625, 0.25, 0.0625, 0.2812, 0.4375, 0.2812, 0.5, 0.25, 0.5, 0.25, 0.4375, 0.2812, 0.875, 0.2812, 0.9375, 0.25, 0.9375, 0.25, 0.875, 0.2812, 0.375, 0.2812, 0.4375, 0.25, 0.4375, 0.25, 0.375, 0.2812, 0.8125, 0.2812, 0.875, 0.25, 0.875, 0.25, 0.8125, 0.2812, 0.3125, 0.2812, 0.375, 0.25, 0.375, 0.25, 0.3125, 0.2812, 0.75, 0.2812, 0.8125, 0.25, 0.8125, 0.25, 0.75, 0.2812, 0.25, 0.2812, 0.3125, 0.25, 0.3125, 0.25, 0.25, 0.2812, 0.6875, 0.2812, 0.75, 0.25, 0.75, 0.25, 0.6875, 0.2812, 0.1875, 0.2812, 0.25, 0.25, 0.25, 0.25, 0.1875, 0.2812, 0.625, 0.2812, 0.6875, 0.25, 0.6875, 0.25, 0.625, 0.2812, 0.125, 0.2812, 0.1875, 0.25, 0.1875, 0.25, 0.125, 0.2812, 0.5625, 0.2812, 0.625, 0.25, 0.625, 0.25, 0.5625, 0.2812, 0.0625, 0.2812, 0.125, 0.25, 0.125, 0.25, 0.0625, 0.25, 0.25, 0.25, 0.3125, 0.2188, 0.3125, 0.2188, 0.25, 0.25, 0.6875, 0.25, 0.75, 0.2188, 0.75, 0.2188, 0.6875, 0.25, 0.1875, 0.25, 0.25, 0.2188, 0.25, 0.2188, 0.1875, 0.25, 0.625, 0.25, 0.6875, 0.2188, 0.6875, 0.2188, 0.625, 0.25, 0.125, 0.25, 0.1875, 0.2188, 0.1875, 0.2188, 0.125, 0.25, 0.5625, 0.25, 0.625, 0.2188, 0.625, 0.2188, 0.5625, 0.25, 0.0625, 0.25, 0.125, 0.2188, 0.125, 0.2188, 0.0625, 0.25, 0.5, 0.25, 0.5625, 0.2188, 0.5625, 0.2187, 0.5, 0.25, 0.9375, 0.2344, 1.0, 0.2188, 0.9375, 0.2344, 0.0, 0.25, 0.0625, 0.2188, 0.0625, 0.25, 0.4375, 0.25, 0.5, 0.2187, 0.5, 0.2188, 0.4375, 0.25, 0.875, 0.25, 0.9375, 0.2188, 0.9375, 0.2188, 0.875, 0.25, 0.375, 0.25, 0.4375, 0.2188, 0.4375, 0.2188, 0.375, 0.25, 0.8125, 0.25, 0.875, 0.2188, 0.875, 0.2188, 0.8125, 0.25, 0.3125, 0.25, 0.375, 0.2188, 0.375, 0.2188, 0.3125, 0.25, 0.75, 0.25, 0.8125, 0.2188, 0.8125, 0.2188, 0.75, 0.2188, 0.9375, 0.2031, 1.0, 0.1875, 0.9375, 0.2031, 0.0, 0.2188, 0.0625, 0.1875, 0.0625, 0.2188, 0.4375, 0.2187, 0.5, 0.1875, 0.5, 0.1875, 0.4375, 0.2188, 0.875, 0.2188, 0.9375, 0.1875, 0.9375, 0.1875, 0.875, 0.2188, 0.375, 0.2188, 0.4375, 0.1875, 0.4375, 0.1875, 0.375, 0.2188, 0.8125, 0.2188, 0.875, 0.1875, 0.875, 0.1875, 0.8125, 0.2188, 0.3125, 0.2188, 0.375, 0.1875, 0.375, 0.1875, 0.3125, 0.2188, 0.75, 0.2188, 0.8125, 0.1875, 0.8125, 0.1875, 0.75, 0.2188, 0.25, 0.2188, 0.3125, 0.1875, 0.3125, 0.1875, 0.25, 0.2188, 0.6875, 0.2188, 0.75, 0.1875, 0.75, 0.1875, 0.6875, 0.2188, 0.1875, 0.2188, 0.25, 0.1875, 0.25, 0.1875, 0.1875, 0.2188, 0.625, 0.2188, 0.6875, 0.1875, 0.6875, 0.1875, 0.625, 0.2188, 0.125, 0.2188, 0.1875, 0.1875, 0.1875, 0.1875, 0.125, 0.2188, 0.5625, 0.2188, 0.625, 0.1875, 0.625, 0.1875, 0.5625, 0.2188, 0.0625, 0.2188, 0.125, 0.1875, 0.125, 0.1875, 0.0625, 0.2187, 0.5, 0.2188, 0.5625, 0.1875, 0.5625, 0.1875, 0.5, 0.1875, 0.6875, 0.1875, 0.75, 0.1562, 0.75, 0.1562, 0.6875, 0.1875, 0.1875, 0.1875, 0.25, 0.1562, 0.25, 0.1562, 0.1875, 0.1875, 0.625, 0.1875, 0.6875, 0.1562, 0.6875, 0.1563, 0.625, 0.1875, 0.125, 0.1875, 0.1875, 0.1562, 0.1875, 0.1562, 0.125, 0.1875, 0.5625, 0.1875, 0.625, 0.1563, 0.625, 0.1562, 0.5625, 0.1875, 0.0625, 0.1875, 0.125, 0.1562, 0.125, 0.1563, 0.0625, 0.1875, 0.5, 0.1875, 0.5625, 0.1562, 0.5625, 0.1562, 0.5, 0.1875, 0.9375, 0.1719, 1.0, 0.1563, 0.9375, 0.1719, 0.0, 0.1875, 0.0625, 0.1563, 0.0625, 0.1875, 0.4375, 0.1875, 0.5, 0.1562, 0.5, 0.1562, 0.4375, 0.1875, 0.875, 0.1875, 0.9375, 0.1563, 0.9375, 0.1562, 0.875, 0.1875, 0.375, 0.1875, 0.4375, 0.1562, 0.4375, 0.1563, 0.375, 0.1875, 0.8125, 0.1875, 0.875, 0.1562, 0.875, 0.1562, 0.8125, 0.1875, 0.3125, 0.1875, 0.375, 0.1563, 0.375, 0.1562, 0.3125, 0.1875, 0.75, 0.1875, 0.8125, 0.1562, 0.8125, 0.1562, 0.75, 0.1875, 0.25, 0.1875, 0.3125, 0.1562, 0.3125, 0.1562, 0.25, 0.1562, 0.4375, 0.1562, 0.5, 0.125, 0.5, 0.125, 0.4375, 0.1562, 0.875, 0.1563, 0.9375, 0.125, 0.9375, 0.125, 0.875, 0.1563, 0.375, 0.1562, 0.4375, 0.125, 0.4375, 0.125, 0.375, 0.1562, 0.8125, 0.1562, 0.875, 0.125, 0.875, 0.125, 0.8125, 0.1562, 0.3125, 0.1563, 0.375, 0.125, 0.375, 0.125, 0.3125, 0.1562, 0.75, 0.1562, 0.8125, 0.125, 0.8125, 0.125, 0.75, 0.1562, 0.25, 0.1562, 0.3125, 0.125, 0.3125, 0.125, 0.25, 0.1562, 0.6875, 0.1562, 0.75, 0.125, 0.75, 0.125, 0.6875, 0.1562, 0.1875, 0.1562, 0.25, 0.125, 0.25, 0.125, 0.1875, 0.1563, 0.625, 0.1562, 0.6875, 0.125, 0.6875, 0.125, 0.625, 0.1562, 0.125, 0.1562, 0.1875, 0.125, 0.1875, 0.125, 0.125, 0.1562, 0.5625, 0.1563, 0.625, 0.125, 0.625, 0.125, 0.5625, 0.1563, 0.0625, 0.1562, 0.125, 0.125, 0.125, 0.125, 0.0625, 0.1562, 0.5, 0.1562, 0.5625, 0.125, 0.5625, 0.125, 0.5, 0.1563, 0.9375, 0.1406, 1.0, 0.125, 0.9375, 0.1406, 0.0, 0.1563, 0.0625, 0.125, 0.0625, 0.125, 0.1875, 0.125, 0.25, 0.09375, 0.25, 0.09375, 0.1875, 0.125, 0.625, 0.125, 0.6875, 0.09375, 0.6875, 0.09375, 0.625, 0.125, 0.125, 0.125, 0.1875, 0.09375, 0.1875, 0.09375, 0.125, 0.125, 0.5625, 0.125, 0.625, 0.09375, 0.625, 0.09375, 0.5625, 0.125, 0.0625, 0.125, 0.125, 0.09375, 0.125, 0.09375, 0.0625, 0.125, 0.5, 0.125, 0.5625, 0.09375, 0.5625, 0.09375, 0.5, 0.125, 0.9375, 0.1094, 1.0, 0.09375, 0.9375, 0.1094, 0.0, 0.125, 0.0625, 0.09375, 0.0625, 0.125, 0.4375, 0.125, 0.5, 0.09375, 0.5, 0.09375, 0.4375, 0.125, 0.875, 0.125, 0.9375, 0.09375, 0.9375, 0.09375, 0.875, 0.125, 0.375, 0.125, 0.4375, 0.09375, 0.4375, 0.09375, 0.375, 0.125, 0.8125, 0.125, 0.875, 0.09375, 0.875, 0.09375, 0.8125, 0.125, 0.3125, 0.125, 0.375, 0.09375, 0.375, 0.09375, 0.3125, 0.125, 0.75, 0.125, 0.8125, 0.09375, 0.8125, 0.09375, 0.75, 0.125, 0.25, 0.125, 0.3125, 0.09375, 0.3125, 0.09375, 0.25, 0.125, 0.6875, 0.125, 0.75, 0.09375, 0.75, 0.09375, 0.6875, 0.09375, 0.375, 0.09375, 0.4375, 0.0625, 0.4375, 0.0625, 0.375, 0.09375, 0.8125, 0.09375, 0.875, 0.0625, 0.875, 0.0625, 0.8125, 0.09375, 0.3125, 0.09375, 0.375, 0.0625, 0.375, 0.0625, 0.3125, 0.09375, 0.75, 0.09375, 0.8125, 0.0625, 0.8125, 0.0625, 0.75, 0.09375, 0.25, 0.09375, 0.3125, 0.0625, 0.3125, 0.0625, 0.25, 0.09375, 0.6875, 0.09375, 0.75, 0.0625, 0.75, 0.0625, 0.6875, 0.09375, 0.1875, 0.09375, 0.25, 0.0625, 0.25, 0.0625, 0.1875, 0.09375, 0.625, 0.09375, 0.6875, 0.0625, 0.6875, 0.0625, 0.625, 0.09375, 0.125, 0.09375, 0.1875, 0.0625, 0.1875, 0.0625, 0.125, 0.09375, 0.5625, 0.09375, 0.625, 0.0625, 0.625, 0.0625, 0.5625, 0.09375, 0.0625, 0.09375, 0.125, 0.0625, 0.125, 0.0625, 0.0625, 0.09375, 0.5, 0.09375, 0.5625, 0.0625, 0.5625, 0.0625, 0.5, 0.09375, 0.9375, 0.07812, 1.0, 0.0625, 0.9375, 0.07812, 0.0, 0.09375, 0.0625, 0.0625, 0.0625, 0.09375, 0.4375, 0.09375, 0.5, 0.0625, 0.5, 0.0625, 0.4375, 0.09375, 0.875, 0.09375, 0.9375, 0.0625, 0.9375, 0.0625, 0.875, 0.0625, 0.125, 0.0625, 0.1875, 0.03125, 0.1875, 0.03125, 0.125, 0.0625, 0.5625, 0.0625, 0.625, 0.03125, 0.625, 0.03125, 0.5625, 0.0625, 0.0625, 0.0625, 0.125, 0.03125, 0.125, 0.03125, 0.0625, 0.0625, 0.5, 0.0625, 0.5625, 0.03125, 0.5625, 0.03125, 0.5, 0.0625, 0.9375, 0.04687, 1.0, 0.03125, 0.9375, 0.04687, 0.0, 0.0625, 0.0625, 0.03125, 0.0625, 0.0625, 0.4375, 0.0625, 0.5, 0.03125, 0.5, 0.03125, 0.4375, 0.0625, 0.875, 0.0625, 0.9375, 0.03125, 0.9375, 0.03125, 0.875, 0.0625, 0.375, 0.0625, 0.4375, 0.03125, 0.4375, 0.03125, 0.375, 0.0625, 0.8125, 0.0625, 0.875, 0.03125, 0.875, 0.03125, 0.8125, 0.0625, 0.3125, 0.0625, 0.375, 0.03125, 0.375, 0.03125, 0.3125, 0.0625, 0.75, 0.0625, 0.8125, 0.03125, 0.8125, 0.03125, 0.75, 0.0625, 0.25, 0.0625, 0.3125, 0.03125, 0.3125, 0.03125, 0.25, 0.0625, 0.6875, 0.0625, 0.75, 0.03125, 0.75, 0.03125, 0.6875, 0.0625, 0.1875, 0.0625, 0.25, 0.03125, 0.25, 0.03125, 0.1875, 0.0625, 0.625, 0.0625, 0.6875, 0.03125, 0.6875, 0.03125, 0.625, 0.03125, 0.8125, 0.03125, 0.875, 0.0, 0.875, 0.0, 0.8125, 0.03125, 0.3125, 0.03125, 0.375, 0.0, 0.375, 0.0, 0.3125, 0.03125, 0.75, 0.03125, 0.8125, 0.0, 0.8125, 0.0, 0.75, 0.03125, 0.25, 0.03125, 0.3125, 0.0, 0.3125, 0.0, 0.25, 0.03125, 0.6875, 0.03125, 0.75, 0.0, 0.75, 0.0, 0.6875, 0.03125, 0.1875, 0.03125, 0.25, 0.0, 0.25, 0.0, 0.1875, 0.03125, 0.625, 0.03125, 0.6875, 0.0, 0.6875, 0.0, 0.625, 0.03125, 0.125, 0.03125, 0.1875, 0.0, 0.1875, 0.0, 0.125, 0.03125, 0.5625, 0.03125, 0.625, 0.0, 0.625, 0.0, 0.5625, 0.03125, 0.0625, 0.03125, 0.125, 0.0, 0.125, 0.0, 0.0625, 0.03125, 0.5, 0.03125, 0.5625, 0.0, 0.5625, 0.0, 0.5, 0.03125, 0.9375, 0.01562, 1.0, 0.0, 0.9375, 0.01562, 0.0, 0.03125, 0.0625, 0.0, 0.0625, 0.03125, 0.4375, 0.03125, 0.5, 0.0, 0.5, 0.0, 0.4375, 0.03125, 0.875, 0.03125, 0.9375, 0.0, 0.9375, 0.0, 0.875, 0.03125, 0.375, 0.03125, 0.4375, 0.0, 0.4375, 0.0, 0.375, 1.0, 0.5625, 1.0, 0.625, 0.9688, 0.625, 0.9687, 0.5625, 1.0, 0.0625, 1.0, 0.125, 0.9687, 0.125, 0.9688, 0.0625, 1.0, 0.5, 1.0, 0.5625, 0.9687, 0.5625, 0.9687, 0.5, 1.0, 0.9375, 0.9844, 1.0, 0.9688, 0.9375, 0.9844, 0.0, 1.0, 0.0625, 0.9688, 0.0625, 1.0, 0.4375, 1.0, 0.5, 0.9687, 0.5, 0.9687, 0.4375, 1.0, 0.875, 1.0, 0.9375, 0.9688, 0.9375, 0.9687, 0.875, 1.0, 0.375, 1.0, 0.4375, 0.9687, 0.4375, 0.9688, 0.375, 1.0, 0.8125, 1.0, 0.875, 0.9687, 0.875, 0.9687, 0.8125, 1.0, 0.3125, 1.0, 0.375, 0.9688, 0.375, 0.9687, 0.3125, 1.0, 0.75, 1.0, 0.8125, 0.9687, 0.8125, 0.9688, 0.75, 1.0, 0.25, 1.0, 0.3125, 0.9687, 0.3125, 0.9688, 0.25, 1.0, 0.6875, 1.0, 0.75, 0.9688, 0.75, 0.9687, 0.6875, 1.0, 0.1875, 1.0, 0.25, 0.9688, 0.25, 0.9687, 0.1875, 1.0, 0.625, 1.0, 0.6875, 0.9687, 0.6875, 0.9688, 0.625, 1.0, 0.125, 1.0, 0.1875, 0.9687, 0.1875, 0.9687, 0.125, 0.9687, 0.3125, 0.9688, 0.375, 0.9375, 0.375, 0.9375, 0.3125, 0.9688, 0.75, 0.9687, 0.8125, 0.9375, 0.8125, 0.9375, 0.75, 0.9688, 0.25, 0.9687, 0.3125, 0.9375, 0.3125, 0.9375, 0.25, 0.9687, 0.6875, 0.9688, 0.75, 0.9375, 0.75, 0.9375, 0.6875, 0.9687, 0.1875, 0.9688, 0.25, 0.9375, 0.25, 0.9375, 0.1875, 0.9688, 0.625, 0.9687, 0.6875, 0.9375, 0.6875, 0.9375, 0.625, 0.9687, 0.125, 0.9687, 0.1875, 0.9375, 0.1875, 0.9375, 0.125, 0.9687, 0.5625, 0.9688, 0.625, 0.9375, 0.625, 0.9375, 0.5625, 0.9688, 0.0625, 0.9687, 0.125, 0.9375, 0.125, 0.9375, 0.0625, 0.9687, 0.5, 0.9687, 0.5625, 0.9375, 0.5625, 0.9375, 0.5, 0.9688, 0.9375, 0.9531, 1.0, 0.9375, 0.9375, 0.9531, 0.0, 0.9688, 0.0625, 0.9375, 0.0625, 0.9687, 0.4375, 0.9687, 0.5, 0.9375, 0.5, 0.9375, 0.4375, 0.9687, 0.875, 0.9688, 0.9375, 0.9375, 0.9375, 0.9375, 0.875, 0.9688, 0.375, 0.9687, 0.4375, 0.9375, 0.4375, 0.9375, 0.375, 0.9687, 0.8125, 0.9687, 0.875, 0.9375, 0.875, 0.9375, 0.8125, 0.9375, 0.0625, 0.9375, 0.125, 0.9062, 0.125, 0.9062, 0.0625, 0.9375, 0.5, 0.9375, 0.5625, 0.9062, 0.5625, 0.9062, 0.5, 0.9375, 0.9375, 0.9219, 1.0, 0.9062, 0.9375, 0.9219, 0.0, 0.9375, 0.0625, 0.9062, 0.0625, 0.9375, 0.4375, 0.9375, 0.5, 0.9062, 0.5, 0.9062, 0.4375, 0.9375, 0.875, 0.9375, 0.9375, 0.9062, 0.9375, 0.9062, 0.875, 0.9375, 0.375, 0.9375, 0.4375, 0.9062, 0.4375, 0.9062, 0.375, 0.9375, 0.8125, 0.9375, 0.875, 0.9062, 0.875, 0.9062, 0.8125, 0.9375, 0.3125, 0.9375, 0.375, 0.9062, 0.375, 0.9062, 0.3125, 0.9375, 0.75, 0.9375, 0.8125, 0.9062, 0.8125, 0.9062, 0.75, 0.9375, 0.25, 0.9375, 0.3125, 0.9062, 0.3125, 0.9062, 0.25, 0.9375, 0.6875, 0.9375, 0.75, 0.9062, 0.75, 0.9062, 0.6875, 0.9375, 0.1875, 0.9375, 0.25, 0.9062, 0.25, 0.9062, 0.1875, 0.9375, 0.625, 0.9375, 0.6875, 0.9062, 0.6875, 0.9062, 0.625, 0.9375, 0.125, 0.9375, 0.1875, 0.9062, 0.1875, 0.9062, 0.125, 0.9375, 0.5625, 0.9375, 0.625, 0.9062, 0.625, 0.9062, 0.5625, 0.9062, 0.75, 0.9062, 0.8125, 0.875, 0.8125, 0.875, 0.75, 0.9062, 0.25, 0.9062, 0.3125, 0.875, 0.3125, 0.875, 0.25, 0.9062, 0.6875, 0.9062, 0.75, 0.875, 0.75, 0.875, 0.6875, 0.9062, 0.1875, 0.9062, 0.25, 0.875, 0.25, 0.875, 0.1875, 0.9062, 0.625, 0.9062, 0.6875, 0.875, 0.6875, 0.875, 0.625, 0.9062, 0.125, 0.9062, 0.1875, 0.875, 0.1875, 0.875, 0.125, 0.9062, 0.5625, 0.9062, 0.625, 0.875, 0.625, 0.875, 0.5625, 0.9062, 0.0625, 0.9062, 0.125, 0.875, 0.125, 0.875, 0.0625, 0.9062, 0.5, 0.9062, 0.5625, 0.875, 0.5625, 0.875, 0.5, 0.9062, 0.9375, 0.8906, 1.0, 0.875, 0.9375, 0.8906, 0.0, 0.9062, 0.0625, 0.875, 0.0625, 0.9062, 0.4375, 0.9062, 0.5, 0.875, 0.5, 0.875, 0.4375, 0.9062, 0.875, 0.9062, 0.9375, 0.875, 0.9375, 0.875, 0.875, 0.9062, 0.375, 0.9062, 0.4375, 0.875, 0.4375, 0.875, 0.375, 0.9062, 0.8125, 0.9062, 0.875, 0.875, 0.875, 0.875, 0.8125, 0.9062, 0.3125, 0.9062, 0.375, 0.875, 0.375, 0.875, 0.3125, 0.875, 0.5, 0.875, 0.5625, 0.8437, 0.5625, 0.8437, 0.5, 0.875, 0.9375, 0.8594, 1.0, 0.8438, 0.9375, 0.8594, 0.0, 0.875, 0.0625, 0.8438, 0.0625, 0.875, 0.4375, 0.875, 0.5, 0.8437, 0.5, 0.8437, 0.4375, 0.875, 0.875, 0.875, 0.9375, 0.8438, 0.9375, 0.8438, 0.875, 0.875, 0.375, 0.875, 0.4375, 0.8437, 0.4375, 0.8438, 0.375, 0.875, 0.8125, 0.875, 0.875, 0.8438, 0.875, 0.8437, 0.8125, 0.875, 0.3125, 0.875, 0.375, 0.8438, 0.375, 0.8437, 0.3125, 0.875, 0.75, 0.875, 0.8125, 0.8437, 0.8125, 0.8438, 0.75, 0.875, 0.25, 0.875, 0.3125, 0.8437, 0.3125, 0.8438, 0.25, 0.875, 0.6875, 0.875, 0.75, 0.8438, 0.75, 0.8437, 0.6875, 0.875, 0.1875, 0.875, 0.25, 0.8438, 0.25, 0.8437, 0.1875, 0.875, 0.625, 0.875, 0.6875, 0.8437, 0.6875, 0.8438, 0.625, 0.875, 0.125, 0.875, 0.1875, 0.8437, 0.1875, 0.8438, 0.125, 0.875, 0.5625, 0.875, 0.625, 0.8438, 0.625, 0.8437, 0.5625, 0.875, 0.0625, 0.875, 0.125, 0.8438, 0.125, 0.8438, 0.0625, 0.8438, 0.25, 0.8437, 0.3125, 0.8125, 0.3125, 0.8125, 0.25, 0.8437, 0.6875, 0.8438, 0.75, 0.8125, 0.75, 0.8125, 0.6875, 0.8437, 0.1875, 0.8438, 0.25, 0.8125, 0.25, 0.8125, 0.1875, 0.8438, 0.625, 0.8437, 0.6875, 0.8125, 0.6875, 0.8125, 0.625, 0.8438, 0.125, 0.8437, 0.1875, 0.8125, 0.1875, 0.8125, 0.125, 0.8437, 0.5625, 0.8438, 0.625, 0.8125, 0.625, 0.8125, 0.5625, 0.8438, 0.0625, 0.8438, 0.125, 0.8125, 0.125, 0.8125, 0.0625, 0.8437, 0.5, 0.8437, 0.5625, 0.8125, 0.5625, 0.8125, 0.5, 0.8438, 0.9375, 0.8281, 1.0, 0.8125, 0.9375, 0.8281, 0.0, 0.8438, 0.0625, 0.8125, 0.0625, 0.8437, 0.4375, 0.8437, 0.5, 0.8125, 0.5, 0.8125, 0.4375, 0.8438, 0.875, 0.8438, 0.9375, 0.8125, 0.9375, 0.8125, 0.875, 0.8438, 0.375, 0.8437, 0.4375, 0.8125, 0.4375, 0.8125, 0.375, 0.8437, 0.8125, 0.8438, 0.875, 0.8125, 0.875, 0.8125, 0.8125, 0.8437, 0.3125, 0.8438, 0.375, 0.8125, 0.375, 0.8125, 0.3125, 0.8438, 0.75, 0.8437, 0.8125, 0.8125, 0.8125, 0.8125, 0.75, 0.7969, 0.0, 0.8125, 0.0625, 0.7812, 0.0625, 0.8125, 0.4375, 0.8125, 0.5, 0.7812, 0.5, 0.7812, 0.4375, 0.8125, 0.875, 0.8125, 0.9375, 0.7812, 0.9375, 0.7812, 0.875, 0.8125, 0.375, 0.8125, 0.4375, 0.7812, 0.4375, 0.7812, 0.375, 0.8125, 0.8125, 0.8125, 0.875, 0.7812, 0.875, 0.7812, 0.8125, 0.8125, 0.3125, 0.8125, 0.375, 0.7812, 0.375, 0.7812, 0.3125, 0.8125, 0.75, 0.8125, 0.8125, 0.7812, 0.8125, 0.7812, 0.75, 0.8125, 0.25, 0.8125, 0.3125, 0.7812, 0.3125, 0.7812, 0.25, 0.8125, 0.6875, 0.8125, 0.75, 0.7812, 0.75, 0.7812, 0.6875, 0.8125, 0.1875, 0.8125, 0.25, 0.7812, 0.25, 0.7812, 0.1875, 0.8125, 0.625, 0.8125, 0.6875, 0.7812, 0.6875, 0.7812, 0.625, 0.8125, 0.125, 0.8125, 0.1875, 0.7812, 0.1875, 0.7812, 0.125, 0.8125, 0.5625, 0.8125, 0.625, 0.7812, 0.625, 0.7812, 0.5625, 0.8125, 0.0625, 0.8125, 0.125, 0.7812, 0.125, 0.7812, 0.0625, 0.8125, 0.5, 0.8125, 0.5625, 0.7812, 0.5625, 0.7812, 0.5, 0.8125, 0.9375, 0.7969, 1.0, 0.7812, 0.9375, 0.7812, 0.1875, 0.7812, 0.25, 0.75, 0.25, 0.75, 0.1875, 0.7812, 0.625, 0.7812, 0.6875, 0.75, 0.6875, 0.75, 0.625, 0.7812, 0.125, 0.7812, 0.1875, 0.75, 0.1875, 0.75, 0.125, 0.7812, 0.5625, 0.7812, 0.625, 0.75, 0.625, 0.75, 0.5625, 0.7812, 0.0625, 0.7812, 0.125, 0.75, 0.125, 0.75, 0.0625, 0.7812, 0.5, 0.7812, 0.5625, 0.75, 0.5625, 0.75, 0.5, 0.7812, 0.9375, 0.7656, 1.0, 0.75, 0.9375, 0.7656, 0.0, 0.7812, 0.0625, 0.75, 0.0625, 0.7812, 0.4375, 0.7812, 0.5, 0.75, 0.5, 0.75, 0.4375, 0.7812, 0.875, 0.7812, 0.9375, 0.75, 0.9375, 0.75, 0.875, 0.7812, 0.375, 0.7812, 0.4375, 0.75, 0.4375, 0.75, 0.375, 0.7812, 0.8125, 0.7812, 0.875, 0.75, 0.875, 0.75, 0.8125, 0.7812, 0.3125, 0.7812, 0.375, 0.75, 0.375, 0.75, 0.3125, 0.7812, 0.75, 0.7812, 0.8125, 0.75, 0.8125, 0.75, 0.75, 0.7812, 0.25, 0.7812, 0.3125, 0.75, 0.3125, 0.75, 0.25, 0.7812, 0.6875, 0.7812, 0.75, 0.75, 0.75, 0.75, 0.6875])
me_sphere.materials.append(mat_material_005)
me_sphere.update()
me_circle_001 = bpy.data.meshes.new('Circle.001')
me_circle_001.from_pydata([(0.0, 1.0, 0.0), (-0.1951, 0.9808, 0.0), (-0.3827, 0.9239, 0.0), (-0.5556, 0.8315, 0.0), (-0.7071, 0.7071, 0.0), (-0.8315, 0.5556, 0.0), (-0.9239, 0.3827, 0.0), (-0.9808, 0.1951, 0.0), (-1.0, 0.0, 0.0), (-0.9808, -0.1951, 0.0), (-0.9239, -0.3827, 0.0), (-0.8315, -0.5556, 0.0), (-0.7071, -0.7071, 0.0), (-0.5556, -0.8315, 0.0), (-0.3827, -0.9239, 0.0), (-0.1951, -0.9808, 0.0), (0.0, -1.0, 0.0), (0.1951, -0.9808, 0.0), (0.3827, -0.9239, 0.0), (0.5556, -0.8315, 0.0), (0.7071, -0.7071, 0.0), (0.8315, -0.5556, 0.0), (0.9239, -0.3827, 0.0), (0.9808, -0.1951, 0.0), (1.0, 0.0, 0.0), (0.9808, 0.1951, 0.0), (0.9239, 0.3827, 0.0), (0.8315, 0.5556, 0.0), (0.7071, 0.7071, 0.0), (0.5556, 0.8315, 0.0), (0.3827, 0.9239, 0.0), (0.1951, 0.9808, 0.0), (0.9904, -0.09755, 0.0), (-0.9904, 0.09755, 0.0), (-0.9952, 0.04877, 0.0), (0.0, -0.02456, 0.3851), (0.0, -0.5123, 0.09684), (-0.4976, 0.0121, 0.09684), (0.0, 0.4877, 0.09684), (0.4952, -0.06105, 0.09684), (0.3813, 0.3382, 0.09684), (-0.373, 0.3842, 0.09684), (-0.3825, -0.3749, 0.09684), (0.3718, -0.421, 0.09684)], [], [(36, 16, 17, 18, 19, 20, 21, 22, 23, 32, 39, 43), (37, 34, 8, 9, 10, 11, 12, 13, 14, 15, 16, 36, 42), (38, 41, 37, 35), (38, 35, 39, 40), (35, 36, 43, 39), (1, 2, 3, 4, 5, 6, 7, 33, 34, 37, 41, 38, 0), (35, 37, 42, 36), (0, 38, 40, 39, 32, 24, 25, 26, 27, 28, 29, 30, 31)])
_uv = me_circle_001.uv_layers.new(name='UVMap')
_uv.uv.foreach_set('vector', [0.0, 0.0, 0.0, 0.0, 0.0, 0.0, 0.0, 0.0, 0.0, 0.0, 0.0, 0.0, 0.0, 0.0, 0.0, 0.0, 0.0, 0.0, 0.0, 0.0, 0.0, 0.0, 0.0, 0.0, 0.0, 0.0, 0.0, 0.0, 0.0, 0.0, 0.0, 0.0, 0.0, 0.0, 0.0, 0.0, 0.0, 0.0, 0.0, 0.0, 0.0, 0.0, 0.0, 0.0, 0.0, 0.0, 0.0, 0.0, 0.0, 0.0, 0.0, 0.0, 0.0, 0.0, 0.0, 0.0, 0.0, 0.0, 0.0, 0.0, 0.0, 0.0, 0.0, 0.0, 0.0, 0.0, 0.0, 0.0, 0.0, 0.0, 0.0, 0.0, 0.0, 0.0, 0.0, 0.0, 0.0, 0.0, 0.0, 0.0, 0.0, 0.0, 0.0, 0.0, 0.0, 0.0, 0.0, 0.0, 0.0, 0.0, 0.0, 0.0, 0.0, 0.0, 0.0, 0.0, 0.0, 0.0, 0.0, 0.0, 0.0, 0.0, 0.0, 0.0, 0.0, 0.0, 0.0, 0.0, 0.0, 0.0, 0.0, 0.0, 0.0, 0.0, 0.0, 0.0, 0.0, 0.0, 0.0, 0.0, 0.0, 0.0, 0.0, 0.0, 0.0, 0.0, 0.0, 0.0, 0.0, 0.0, 0.0, 0.0, 0.0, 0.0])
me_circle_001.materials.append(mat_material_004)
me_circle_001.update()
me_cone = bpy.data.meshes.new('Cone')
me_cone.from_pydata([(0.07172, 0.5279, -0.1183), (0.2058, 0.5147, -0.1183), (0.3347, 0.4756, -0.1183), (0.4535, 0.4121, -0.1183), (0.5576, 0.3266, -0.1183), (0.6431, 0.2225, -0.1183), (0.7065, 0.1037, -0.1183), (0.7457, -0.02521, -0.1183), (0.7589, -0.1593, -0.1183), (0.7457, -0.2933, -0.1183), (0.7065, -0.4222, -0.1183), (0.6431, -0.541, -0.1183), (0.5576, -0.6451, -0.1183), (0.4535, -0.7306, -0.1183), (0.3347, -0.7941, -0.1183), (0.2058, -0.8332, -0.1183), (0.07172, -0.8464, -0.1183), (-0.06233, -0.8332, -0.1183), (-0.1912, -0.7941, -0.1183), (-0.31, -0.7306, -0.1183), (-0.4142, -0.6451, -0.1183), (-0.4996, -0.541, -0.1183), (-0.5631, -0.4222, -0.1183), (-0.6022, -0.2933, -0.1183), (-0.6154, -0.1593, -0.1183), (-0.6022, -0.02521, -0.1183), (-0.5631, 0.1037, -0.1183), (-0.4996, 0.2225, -0.1183), (-0.4142, 0.3266, -0.1183), (-0.31, 0.4121, -0.1183), (-0.1912, 0.4756, -0.1183), (-0.06233, 0.5147, -0.1183), (0.0, 0.0, 1.0), (0.1172, 0.7768, -1.154), (0.3248, 0.7563, -1.154), (0.5244, 0.6958, -1.154), (0.7083, 0.5975, -1.154), (0.8695, 0.4652, -1.154), (1.002, 0.3039, -1.154), (1.1, 0.12, -1.154), (1.161, -0.07959, -1.154), (1.181, -0.2872, -1.154), (1.161, -0.4947, -1.154), (1.1, -0.6943, -1.154), (1.002, -0.8782, -1.154), (0.8695, -1.039, -1.154), (0.7083, -1.172, -1.154), (0.5244, -1.27, -1.154), (0.3248, -1.331, -1.154), (0.1172, -1.351, -1.154), (-0.09036, -1.331, -1.154), (-0.2899, -1.27, -1.154), (-0.4739, -1.172, -1.154), (-0.6351, -1.039, -1.154), (-0.7674, -0.8782, -1.154), (-0.8657, -0.6943, -1.154), (-0.9263, -0.4947, -1.154), (-0.9467, -0.2872, -1.154), (-0.9263, -0.07959, -1.154), (-0.8657, 0.12, -1.154), (-0.7674, 0.3039, -1.154), (-0.6351, 0.4652, -1.154), (-0.4739, 0.5975, -1.154), (-0.2899, 0.6958, -1.154), (-0.09036, 0.7563, -1.154), (0.006152, -0.04054, 0.5773)], [], [(0, 32, 1), (1, 32, 2), (2, 32, 3), (3, 32, 4), (4, 32, 5), (5, 32, 6), (6, 32, 7), (7, 32, 8), (8, 32, 9), (9, 32, 10), (10, 32, 11), (11, 32, 12), (12, 32, 13), (13, 32, 14), (14, 32, 15), (15, 32, 16), (16, 32, 17), (17, 32, 18), (18, 32, 19), (19, 32, 20), (20, 32, 21), (21, 32, 22), (22, 32, 23), (23, 32, 24), (24, 32, 25), (25, 32, 26), (26, 32, 27), (27, 32, 28), (28, 32, 29), (29, 32, 30), (0, 1, 2, 3, 4, 5, 6, 7, 8, 9, 10, 11, 12, 13, 14, 15, 16, 17, 18, 19, 20, 21, 22, 23, 24, 25, 26, 27, 28, 29, 30, 31), (30, 32, 31), (31, 32, 0), (33, 65, 34), (34, 65, 35), (35, 65, 36), (36, 65, 37), (37, 65, 38), (38, 65, 39), (39, 65, 40), (40, 65, 41), (41, 65, 42), (42, 65, 43), (43, 65, 44), (44, 65, 45), (45, 65, 46), (46, 65, 47), (47, 65, 48), (48, 65, 49), (49, 65, 50), (50, 65, 51), (51, 65, 52), (52, 65, 53), (53, 65, 54), (54, 65, 55), (55, 65, 56), (56, 65, 57), (57, 65, 58), (58, 65, 59), (59, 65, 60), (60, 65, 61), (61, 65, 62), (62, 65, 63), (33, 34, 35, 36, 37, 38, 39, 40, 41, 42, 43, 44, 45, 46, 47, 48, 49, 50, 51, 52, 53, 54, 55, 56, 57, 58, 59, 60, 61, 62, 63, 64), (63, 65, 64), (64, 65, 33)])
_uv = me_cone.uv_layers.new(name='UVMap')
_uv.uv.foreach_set('vector', [0.25, 0.49, 0.25, 0.25, 0.2968, 0.4854, 0.2968, 0.4854, 0.25, 0.25, 0.3418, 0.4717, 0.3418, 0.4717, 0.25, 0.25, 0.3833, 0.4496, 0.3833, 0.4496, 0.25, 0.25, 0.4197, 0.4197, 0.4197, 0.4197, 0.25, 0.25, 0.4496, 0.3833, 0.4496, 0.3833, 0.25, 0.25, 0.4717, 0.3418, 0.4717, 0.3418, 0.25, 0.25, 0.4854, 0.2968, 0.4854, 0.2968, 0.25, 0.25, 0.49, 0.25, 0.49, 0.25, 0.25, 0.25, 0.4854, 0.2032, 0.4854, 0.2032, 0.25, 0.25, 0.4717, 0.1582, 0.4717, 0.1582, 0.25, 0.25, 0.4496, 0.1167, 0.4496, 0.1167, 0.25, 0.25, 0.4197, 0.08029, 0.4197, 0.08029, 0.25, 0.25, 0.3833, 0.05045, 0.3833, 0.05045, 0.25, 0.25, 0.3418, 0.02827, 0.3418, 0.02827, 0.25, 0.25, 0.2968, 0.01461, 0.2968, 0.01461, 0.25, 0.25, 0.25, 0.01, 0.25, 0.01, 0.25, 0.25, 0.2032, 0.01461, 0.2032, 0.01461, 0.25, 0.25, 0.1582, 0.02827, 0.1582, 0.02827, 0.25, 0.25, 0.1167, 0.05045, 0.1167, 0.05045, 0.25, 0.25, 0.08029, 0.08029, 0.08029, 0.08029, 0.25, 0.25, 0.05045, 0.1167, 0.05045, 0.1167, 0.25, 0.25, 0.02827, 0.1582, 0.02827, 0.1582, 0.25, 0.25, 0.01461, 0.2032, 0.01461, 0.2032, 0.25, 0.25, 0.01, 0.25, 0.01, 0.25, 0.25, 0.25, 0.01461, 0.2968, 0.01461, 0.2968, 0.25, 0.25, 0.02827, 0.3418, 0.02827, 0.3418, 0.25, 0.25, 0.05045, 0.3833, 0.05045, 0.3833, 0.25, 0.25, 0.08029, 0.4197, 0.08029, 0.4197, 0.25, 0.25, 0.1167, 0.4496, 0.1167, 0.4496, 0.25, 0.25, 0.1582, 0.4717, 0.75, 0.49, 0.7968, 0.4854, 0.8418, 0.4717, 0.8833, 0.4496, 0.9197, 0.4197, 0.9496, 0.3833, 0.9717, 0.3418, 0.9854, 0.2968, 0.99, 0.25, 0.9854, 0.2032, 0.9717, 0.1582, 0.9496, 0.1167, 0.9197, 0.08029, 0.8833, 0.05045, 0.8418, 0.02827, 0.7968, 0.01461, 0.75, 0.01, 0.7032, 0.01461, 0.6582, 0.02827, 0.6167, 0.05045, 0.5803, 0.08029, 0.5504, 0.1167, 0.5283, 0.1582, 0.5146, 0.2032, 0.51, 0.25, 0.5146, 0.2968, 0.5283, 0.3418, 0.5504, 0.3833, 0.5803, 0.4197, 0.6167, 0.4496, 0.6582, 0.4717, 0.7032, 0.4854, 0.1582, 0.4717, 0.25, 0.25, 0.2032, 0.4854, 0.2032, 0.4854, 0.25, 0.25, 0.25, 0.49, 0.25, 0.49, 0.25, 0.25, 0.2968, 0.4854, 0.2968, 0.4854, 0.25, 0.25, 0.3418, 0.4717, 0.3418, 0.4717, 0.25, 0.25, 0.3833, 0.4496, 0.3833, 0.4496, 0.25, 0.25, 0.4197, 0.4197, 0.4197, 0.4197, 0.25, 0.25, 0.4496, 0.3833, 0.4496, 0.3833, 0.25, 0.25, 0.4717, 0.3418, 0.4717, 0.3418, 0.25, 0.25, 0.4854, 0.2968, 0.4854, 0.2968, 0.25, 0.25, 0.49, 0.25, 0.49, 0.25, 0.25, 0.25, 0.4854, 0.2032, 0.4854, 0.2032, 0.25, 0.25, 0.4717, 0.1582, 0.4717, 0.1582, 0.25, 0.25, 0.4496, 0.1167, 0.4496, 0.1167, 0.25, 0.25, 0.4197, 0.08029, 0.4197, 0.08029, 0.25, 0.25, 0.3833, 0.05045, 0.3833, 0.05045, 0.25, 0.25, 0.3418, 0.02827, 0.3418, 0.02827, 0.25, 0.25, 0.2968, 0.01461, 0.2968, 0.01461, 0.25, 0.25, 0.25, 0.01, 0.25, 0.01, 0.25, 0.25, 0.2032, 0.01461, 0.2032, 0.01461, 0.25, 0.25, 0.1582, 0.02827, 0.1582, 0.02827, 0.25, 0.25, 0.1167, 0.05045, 0.1167, 0.05045, 0.25, 0.25, 0.08029, 0.08029, 0.08029, 0.08029, 0.25, 0.25, 0.05045, 0.1167, 0.05045, 0.1167, 0.25, 0.25, 0.02827, 0.1582, 0.02827, 0.1582, 0.25, 0.25, 0.01461, 0.2032, 0.01461, 0.2032, 0.25, 0.25, 0.01, 0.25, 0.01, 0.25, 0.25, 0.25, 0.01461, 0.2968, 0.01461, 0.2968, 0.25, 0.25, 0.02827, 0.3418, 0.02827, 0.3418, 0.25, 0.25, 0.05045, 0.3833, 0.05045, 0.3833, 0.25, 0.25, 0.08029, 0.4197, 0.08029, 0.4197, 0.25, 0.25, 0.1167, 0.4496, 0.1167, 0.4496, 0.25, 0.25, 0.1582, 0.4717, 0.75, 0.49, 0.7968, 0.4854, 0.8418, 0.4717, 0.8833, 0.4496, 0.9197, 0.4197, 0.9496, 0.3833, 0.9717, 0.3418, 0.9854, 0.2968, 0.99, 0.25, 0.9854, 0.2032, 0.9717, 0.1582, 0.9496, 0.1167, 0.9197, 0.08029, 0.8833, 0.05045, 0.8418, 0.02827, 0.7968, 0.01461, 0.75, 0.01, 0.7032, 0.01461, 0.6582, 0.02827, 0.6167, 0.05045, 0.5803, 0.08029, 0.5504, 0.1167, 0.5283, 0.1582, 0.5146, 0.2032, 0.51, 0.25, 0.5146, 0.2968, 0.5283, 0.3418, 0.5504, 0.3833, 0.5803, 0.4197, 0.6167, 0.4496, 0.6582, 0.4717, 0.7032, 0.4854, 0.1582, 0.4717, 0.25, 0.25, 0.2032, 0.4854, 0.2032, 0.4854, 0.25, 0.25, 0.25, 0.49])
me_cone.materials.append(mat_material_003)
me_cone.update()
me_cone_001 = bpy.data.meshes.new('Cone.001')
me_cone_001.from_pydata([(2.786e-07, -0.1686, -1.0), (-0.0329, -0.1654, -1.0), (-0.06453, -0.1558, -1.0), (-0.09369, -0.1402, -1.0), (-0.1192, -0.1192, -1.0), (-0.1402, -0.09369, -1.0), (-0.1558, -0.06453, -1.0), (-0.1654, -0.0329, -1.0), (-0.1686, 0.0, -1.0), (-0.1654, 0.0329, -1.0), (-0.1558, 0.06453, -1.0), (-0.1402, 0.09369, -1.0), (-0.1192, 0.1192, -1.0), (-0.09369, 0.1402, -1.0), (-0.06453, 0.1558, -1.0), (-0.0329, 0.1654, -1.0), (2.786e-07, 0.1686, -1.0), (0.0329, 0.1654, -1.0), (0.06453, 0.1558, -1.0), (0.09369, 0.1402, -1.0), (0.1192, 0.1192, -1.0), (0.1402, 0.09369, -1.0), (0.1558, 0.06453, -1.0), (0.1654, 0.0329, -1.0), (0.1686, 0.0, -1.0), (0.1654, -0.0329, -1.0), (0.1558, -0.06453, -1.0), (0.1402, -0.09369, -1.0), (0.1192, -0.1192, -1.0), (0.09369, -0.1402, -1.0), (0.06453, -0.1558, -1.0), (0.0329, -0.1654, -1.0), (0.0, 0.0, 1.0), (-0.0004585, 0.07411, -1.229), (-0.0004585, 0.07411, -0.9981), (0.01282, 0.07281, -1.229), (0.01282, 0.07281, -0.9981), (0.02559, 0.06893, -1.229), (0.02559, 0.06893, -0.9981), (0.03736, 0.06264, -1.229), (0.03736, 0.06264, -0.9981), (0.04767, 0.05418, -1.229), (0.04767, 0.05418, -0.9981), (0.05614, 0.04386, -1.229), (0.05614, 0.04386, -0.9981), (0.06243, 0.03209, -1.229), (0.06243, 0.03209, -0.9981), (0.0663, 0.01932, -1.229), (0.0663, 0.01932, -0.9981), (0.06761, 0.006043, -1.229), (0.06761, 0.006043, -0.9981), (0.0663, -0.007237, -1.229), (0.0663, -0.007237, -0.9981), (0.06243, -0.02001, -1.229), (0.06243, -0.02001, -0.9981), (0.05614, -0.03178, -1.229), (0.05614, -0.03178, -0.9981), (0.04767, -0.04209, -1.229), (0.04767, -0.04209, -0.9981), (0.03736, -0.05056, -1.229), (0.03736, -0.05056, -0.9981), (0.02559, -0.05685, -1.229), (0.02559, -0.05685, -0.9981), (0.01282, -0.06072, -1.229), (0.01282, -0.06072, -0.9981), (-0.0004585, -0.06203, -1.229), (-0.0004585, -0.06203, -0.9981), (-0.01374, -0.06072, -1.229), (-0.01374, -0.06072, -0.9981), (-0.02651, -0.05685, -1.229), (-0.02651, -0.05685, -0.9981), (-0.03828, -0.05056, -1.229), (-0.03828, -0.05056, -0.9981), (-0.04859, -0.04209, -1.229), (-0.04859, -0.04209, -0.9981), (-0.05706, -0.03178, -1.229), (-0.05706, -0.03178, -0.9981), (-0.06335, -0.02001, -1.229), (-0.06335, -0.02001, -0.9981), (-0.06722, -0.007237, -1.229), (-0.06722, -0.007237, -0.9981), (-0.06853, 0.006043, -1.229), (-0.06853, 0.006043, -0.9981), (-0.06722, 0.01932, -1.229), (-0.06722, 0.01932, -0.9981), (-0.06335, 0.03209, -1.229), (-0.06335, 0.03209, -0.9981), (-0.05706, 0.04386, -1.229), (-0.05706, 0.04386, -0.9981), (-0.04859, 0.05418, -1.229), (-0.04859, 0.05418, -0.9981), (-0.03828, 0.06264, -1.229), (-0.03828, 0.06264, -0.9981), (-0.02651, 0.06893, -1.229), (-0.02651, 0.06893, -0.9981), (-0.01374, 0.07281, -1.229), (-0.01374, 0.07281, -0.9981)], [], [(0, 32, 1), (1, 32, 2), (2, 32, 3), (3, 32, 4), (4, 32, 5), (5, 32, 6), (6, 32, 7), (7, 32, 8), (8, 32, 9), (9, 32, 10), (10, 32, 11), (11, 32, 12), (12, 32, 13), (13, 32, 14), (14, 32, 15), (15, 32, 16), (16, 32, 17), (17, 32, 18), (18, 32, 19), (19, 32, 20), (20, 32, 21), (21, 32, 22), (22, 32, 23), (23, 32, 24), (24, 32, 25), (25, 32, 26), (26, 32, 27), (27, 32, 28), (28, 32, 29), (29, 32, 30), (0, 1, 2, 3, 4, 5, 6, 7, 8, 9, 10, 11, 12, 13, 14, 15, 16, 17, 18, 19, 20, 21, 22, 23, 24, 25, 26, 27, 28, 29, 30, 31), (30, 32, 31), (31, 32, 0), (33, 34, 36, 35), (35, 36, 38, 37), (37, 38, 40, 39), (39, 40, 42, 41), (41, 42, 44, 43), (43, 44, 46, 45), (45, 46, 48, 47), (47, 48, 50, 49), (49, 50, 52, 51), (51, 52, 54, 53), (53, 54, 56, 55), (55, 56, 58, 57), (57, 58, 60, 59), (59, 60, 62, 61), (61, 62, 64, 63), (63, 64, 66, 65), (65, 66, 68, 67), (67, 68, 70, 69), (69, 70, 72, 71), (71, 72, 74, 73), (73, 74, 76, 75), (75, 76, 78, 77), (77, 78, 80, 79), (79, 80, 82, 81), (81, 82, 84, 83), (83, 84, 86, 85), (85, 86, 88, 87), (87, 88, 90, 89), (89, 90, 92, 91), (91, 92, 94, 93), (36, 34, 96, 94, 92, 90, 88, 86, 84, 82, 80, 78, 76, 74, 72, 70, 68, 66, 64, 62, 60, 58, 56, 54, 52, 50, 48, 46, 44, 42, 40, 38), (93, 94, 96, 95), (95, 96, 34, 33), (33, 35, 37, 39, 41, 43, 45, 47, 49, 51, 53, 55, 57, 59, 61, 63, 65, 67, 69, 71, 73, 75, 77, 79, 81, 83, 85, 87, 89, 91, 93, 95)])
_uv = me_cone_001.uv_layers.new(name='UVMap')
_uv.uv.foreach_set('vector', [0.25, 0.49, 0.25, 0.25, 0.2968, 0.4854, 0.2968, 0.4854, 0.25, 0.25, 0.3418, 0.4717, 0.3418, 0.4717, 0.25, 0.25, 0.3833, 0.4496, 0.3833, 0.4496, 0.25, 0.25, 0.4197, 0.4197, 0.4197, 0.4197, 0.25, 0.25, 0.4496, 0.3833, 0.4496, 0.3833, 0.25, 0.25, 0.4717, 0.3418, 0.4717, 0.3418, 0.25, 0.25, 0.4854, 0.2968, 0.4854, 0.2968, 0.25, 0.25, 0.49, 0.25, 0.49, 0.25, 0.25, 0.25, 0.4854, 0.2032, 0.4854, 0.2032, 0.25, 0.25, 0.4717, 0.1582, 0.4717, 0.1582, 0.25, 0.25, 0.4496, 0.1167, 0.4496, 0.1167, 0.25, 0.25, 0.4197, 0.08029, 0.4197, 0.08029, 0.25, 0.25, 0.3833, 0.05045, 0.3833, 0.05045, 0.25, 0.25, 0.3418, 0.02827, 0.3418, 0.02827, 0.25, 0.25, 0.2968, 0.01461, 0.2968, 0.01461, 0.25, 0.25, 0.25, 0.01, 0.25, 0.01, 0.25, 0.25, 0.2032, 0.01461, 0.2032, 0.01461, 0.25, 0.25, 0.1582, 0.02827, 0.1582, 0.02827, 0.25, 0.25, 0.1167, 0.05045, 0.1167, 0.05045, 0.25, 0.25, 0.08029, 0.08029, 0.08029, 0.08029, 0.25, 0.25, 0.05045, 0.1167, 0.05045, 0.1167, 0.25, 0.25, 0.02827, 0.1582, 0.02827, 0.1582, 0.25, 0.25, 0.01461, 0.2032, 0.01461, 0.2032, 0.25, 0.25, 0.01, 0.25, 0.01, 0.25, 0.25, 0.25, 0.01461, 0.2968, 0.01461, 0.2968, 0.25, 0.25, 0.02827, 0.3418, 0.02827, 0.3418, 0.25, 0.25, 0.05045, 0.3833, 0.05045, 0.3833, 0.25, 0.25, 0.08029, 0.4197, 0.08029, 0.4197, 0.25, 0.25, 0.1167, 0.4496, 0.1167, 0.4496, 0.25, 0.25, 0.1582, 0.4717, 0.75, 0.49, 0.7968, 0.4854, 0.8418, 0.4717, 0.8833, 0.4496, 0.9197, 0.4197, 0.9496, 0.3833, 0.9717, 0.3418, 0.9854, 0.2968, 0.99, 0.25, 0.9854, 0.2032, 0.9717, 0.1582, 0.9496, 0.1167, 0.9197, 0.08029, 0.8833, 0.05045, 0.8418, 0.02827, 0.7968, 0.01461, 0.75, 0.01, 0.7032, 0.01461, 0.6582, 0.02827, 0.6167, 0.05045, 0.5803, 0.08029, 0.5504, 0.1167, 0.5283, 0.1582, 0.5146, 0.2032, 0.51, 0.25, 0.5146, 0.2968, 0.5283, 0.3418, 0.5504, 0.3833, 0.5803, 0.4197, 0.6167, 0.4496, 0.6582, 0.4717, 0.7032, 0.4854, 0.1582, 0.4717, 0.25, 0.25, 0.2032, 0.4854, 0.2032, 0.4854, 0.25, 0.25, 0.25, 0.49, 1.0, 0.5, 1.0, 1.0, 0.9688, 1.0, 0.9688, 0.5, 0.9688, 0.5, 0.9688, 1.0, 0.9375, 1.0, 0.9375, 0.5, 0.9375, 0.5, 0.9375, 1.0, 0.9062, 1.0, 0.9062, 0.5, 0.9062, 0.5, 0.9062, 1.0, 0.875, 1.0, 0.875, 0.5, 0.875, 0.5, 0.875, 1.0, 0.8438, 1.0, 0.8438, 0.5, 0.8438, 0.5, 0.8438, 1.0, 0.8125, 1.0, 0.8125, 0.5, 0.8125, 0.5, 0.8125, 1.0, 0.7812, 1.0, 0.7812, 0.5, 0.7812, 0.5, 0.7812, 1.0, 0.75, 1.0, 0.75, 0.5, 0.75, 0.5, 0.75, 1.0, 0.7188, 1.0, 0.7188, 0.5, 0.7188, 0.5, 0.7188, 1.0, 0.6875, 1.0, 0.6875, 0.5, 0.6875, 0.5, 0.6875, 1.0, 0.6562, 1.0, 0.6562, 0.5, 0.6562, 0.5, 0.6562, 1.0, 0.625, 1.0, 0.625, 0.5, 0.625, 0.5, 0.625, 1.0, 0.5938, 1.0, 0.5938, 0.5, 0.5938, 0.5, 0.5938, 1.0, 0.5625, 1.0, 0.5625, 0.5, 0.5625, 0.5, 0.5625, 1.0, 0.5312, 1.0, 0.5312, 0.5, 0.5312, 0.5, 0.5312, 1.0, 0.5, 1.0, 0.5, 0.5, 0.5, 0.5, 0.5, 1.0, 0.4688, 1.0, 0.4688, 0.5, 0.4688, 0.5, 0.4688, 1.0, 0.4375, 1.0, 0.4375, 0.5, 0.4375, 0.5, 0.4375, 1.0, 0.4062, 1.0, 0.4062, 0.5, 0.4062, 0.5, 0.4062, 1.0, 0.375, 1.0, 0.375, 0.5, 0.375, 0.5, 0.375, 1.0, 0.3438, 1.0, 0.3438, 0.5, 0.3438, 0.5, 0.3438, 1.0, 0.3125, 1.0, 0.3125, 0.5, 0.3125, 0.5, 0.3125, 1.0, 0.2812, 1.0, 0.2812, 0.5, 0.2812, 0.5, 0.2812, 1.0, 0.25, 1.0, 0.25, 0.5, 0.25, 0.5, 0.25, 1.0, 0.2188, 1.0, 0.2188, 0.5, 0.2188, 0.5, 0.2188, 1.0, 0.1875, 1.0, 0.1875, 0.5, 0.1875, 0.5, 0.1875, 1.0, 0.1562, 1.0, 0.1562, 0.5, 0.1562, 0.5, 0.1562, 1.0, 0.125, 1.0, 0.125, 0.5, 0.125, 0.5, 0.125, 1.0, 0.09375, 1.0, 0.09375, 0.5, 0.09375, 0.5, 0.09375, 1.0, 0.0625, 1.0, 0.0625, 0.5, 0.2968, 0.4854, 0.25, 0.49, 0.2032, 0.4854, 0.1582, 0.4717, 0.1167, 0.4496, 0.08029, 0.4197, 0.05045, 0.3833, 0.02827, 0.3418, 0.01461, 0.2968, 0.01, 0.25, 0.01461, 0.2032, 0.02827, 0.1582, 0.05045, 0.1167, 0.08029, 0.08029, 0.1167, 0.05045, 0.1582, 0.02827, 0.2032, 0.01461, 0.25, 0.01, 0.2968, 0.01461, 0.3418, 0.02827, 0.3833, 0.05045, 0.4197, 0.08029, 0.4496, 0.1167, 0.4717, 0.1582, 0.4854, 0.2032, 0.49, 0.25, 0.4854, 0.2968, 0.4717, 0.3418, 0.4496, 0.3833, 0.4197, 0.4197, 0.3833, 0.4496, 0.3418, 0.4717, 0.0625, 0.5, 0.0625, 1.0, 0.03125, 1.0, 0.03125, 0.5, 0.03125, 0.5, 0.03125, 1.0, 0.0, 1.0, 0.0, 0.5, 0.75, 0.49, 0.7968, 0.4854, 0.8418, 0.4717, 0.8833, 0.4496, 0.9197, 0.4197, 0.9496, 0.3833, 0.9717, 0.3418, 0.9854, 0.2968, 0.99, 0.25, 0.9854, 0.2032, 0.9717, 0.1582, 0.9496, 0.1167, 0.9197, 0.08029, 0.8833, 0.05045, 0.8418, 0.02827, 0.7968, 0.01461, 0.75, 0.01, 0.7032, 0.01461, 0.6582, 0.02827, 0.6167, 0.05045, 0.5803, 0.08029, 0.5504, 0.1167, 0.5283, 0.1582, 0.5146, 0.2032, 0.51, 0.25, 0.5146, 0.2968, 0.5283, 0.3418, 0.5504, 0.3833, 0.5803, 0.4197, 0.6167, 0.4496, 0.6582, 0.4717, 0.7032, 0.4854])
me_cone_001.materials.append(mat_material_001)
me_cone_001.update()
arm_armature = bpy.data.armatures.new('Armature')  # bones are not reproduced

# ---- objects
ob_sphere = bpy.data.objects.new('Sphere', me_sphere)
ob_circle_001 = bpy.data.objects.new('Circle.001', me_circle_001)
ob_gpencil = bpy.data.objects.new('GPencil', None)
ob_cone = bpy.data.objects.new('Cone', me_cone)
ob_cone_001 = bpy.data.objects.new('Cone.001', me_cone_001)
ob_armature = bpy.data.objects.new('Armature', arm_armature)

# ---- transforms, parenting, visibility, modifiers, constraints
ob_sphere.parent = ob_armature
ob_sphere.matrix_parent_inverse = Matrix(((1.0, -0.0, -0.0, -0.07349), (-0.0, 1.0, 0.0, 0.485), (-0.0, -0.0, 1.0, -0.1843), (-0.0, 0.0, -0.0, 1.0)))
ob_sphere.location = (0.0, 0.0, 2.548)
ob_sphere.rotation_euler = (0.0, 0.0, 2.199)
ob_sphere.scale = (0.6998, 0.6998, 0.6998)
_vg = ob_sphere.vertex_groups.new(name='lowerBody')
_vg = ob_sphere.vertex_groups.new(name='Spine')
for _i, _w in zip([5, 15, 16, 17, 18, 19, 20, 30, 31, 32, 33, 34, 35, 45, 46, 47, 48, 49, 50, 60, 61, 62, 63, 64, 65, 75, 76, 77, 78, 79, 80, 91, 92, 93, 94, 95, 96, 107, 108, 109, 110, 111, 122, 123, 124, 125, 126, 137, 138, 139, 140, 141, 152, 153, 154, 155, 156, 167, 168, 169, 170, 171, 182, 183, 184, 185, 186, 197, 198, 199, 200, 201, 213, 214, 215, 216, 228, 229, 230, 231, 243, 244, 245, 246, 257, 258, 259, 260, 261, 272, 273, 274, 275, 276, 287, 288, 289, 290, 291, 302, 303, 304, 305, 306, 307, 317, 318, 319, 320, 321, 322, 332, 333, 334, 335, 336, 337, 347, 348, 349, 350, 351, 352, 362, 363, 364, 365, 366, 367, 376, 377, 378, 379, 380, 381, 382, 391, 392, 393, 394, 395, 396, 397, 407, 408, 409, 410, 411, 412, 422, 423, 424, 425, 426, 427, 437, 438, 439, 440, 441, 442, 452, 453, 454, 455, 456, 457, 467, 468, 469, 470, 471, 472, 477, 478, 479, 480, 481], [0.1315, 0.0001734, 0.1463, 0.8158, 0.999, 0.9996, 1.0, 0.0002937, 0.1599, 0.8348, 0.9995, 1.0, 1.0, 0.0008498, 0.1754, 0.8256, 0.9982, 1.0, 1.0, 0.002937, 0.2352, 0.8933, 0.9999, 1.0, 0.9999, 0.001729, 0.1994, 0.8552, 0.9981, 0.9996, 0.9999, 1.118e-05, 0.1027, 0.67, 0.9698, 0.996, 1.0, 0.02454, 0.3607, 0.875, 0.9899, 1.0, 0.002689, 0.1803, 0.7143, 0.9742, 0.9999, 0.00115, 0.1022, 0.5755, 0.9439, 0.9991, 0.00024, 0.07144, 0.4658, 0.9175, 0.9997, 0.0002581, 0.07511, 0.4799, 0.9212, 0.9999, 0.0002177, 0.07321, 0.4726, 0.9161, 0.9998, 8.569e-05, 0.06479, 0.4409, 0.9013, 0.999, 0.05161, 0.389, 0.8764, 0.9965, 0.03684, 0.3249, 0.841, 0.9918, 0.04966, 0.3877, 0.879, 0.996, 7.098e-05, 0.06471, 0.4537, 0.9092, 0.9989, 0.001051, 0.08562, 0.4987, 0.9271, 0.9998, 0.007236, 0.1601, 0.6457, 0.9346, 1.0, 0.02003, 0.2516, 0.7795, 0.9741, 0.9999, 0.9978, 0.0001983, 0.06174, 0.3723, 0.8533, 0.9941, 0.9995, 0.00396, 0.134, 0.6044, 0.9208, 0.9989, 0.9989, 0.01619, 0.2066, 0.7501, 0.9787, 0.9984, 0.9985, 0.05002, 0.3793, 0.8624, 0.9928, 0.9989, 0.9984, 0.0002273, 0.07855, 0.5363, 0.9493, 0.9997, 0.9975, 0.9984, 0.0002069, 0.09171, 0.6379, 0.9817, 0.9998, 0.9921, 0.9987, 0.1077, 0.7335, 0.9934, 0.9989, 0.9886, 0.9993, 0.09971, 0.7405, 0.9968, 0.9989, 0.9831, 0.9998, 0.05328, 0.5565, 0.9543, 0.9999, 0.9772, 1.0, 0.00894, 0.2616, 0.8618, 0.9998, 0.9861, 1.0, 0.0003124, 0.1462, 0.8029, 0.9989, 0.9943, 0.9999, 0.0001003, 0.7839, 0.9969, 0.9965, 1.0]): _vg.add([_i], _w, 'REPLACE')
_vg = ob_sphere.vertex_groups.new(name='head')
for _i, _w in zip([0, 1, 2, 3, 4, 5, 6, 7, 8, 9, 10, 11, 12, 13, 14, 15, 16, 17, 18, 19, 20, 21, 22, 23, 24, 25, 26, 27, 28, 29, 30, 31, 32, 33, 34, 35, 36, 37, 38, 39, 40, 41, 42, 43, 44, 45, 46, 47, 48, 49, 50, 51, 52, 53, 54, 55, 56, 57, 58, 59, 60, 61, 62, 63, 64, 65, 66, 67, 68, 69, 70, 71, 72, 73, 74, 75, 76, 77, 78, 79, 80, 81, 82, 83, 84, 85, 86, 87, 88, 89, 90, 91, 92, 93, 94, 95, 96, 97, 98, 99, 100, 101, 102, 103, 104, 105, 106, 107, 108, 109, 110, 111, 112, 113, 114, 115, 116, 117, 118, 119, 120, 121, 122, 123, 124, 125, 126, 127, 128, 129, 130, 131, 132, 133, 134, 135, 136, 137, 138, 139, 140, 141, 142, 143, 144, 145, 146, 147, 148, 149, 150, 151, 152, 153, 154, 155, 156, 157, 158, 159, 160, 161, 162, 163, 164, 165, 166, 167, 168, 169, 170, 171, 172, 173, 174, 175, 176, 177, 178, 179, 180, 181, 182, 183, 184, 185, 186, 187, 188, 189, 190, 191, 192, 193, 194, 195, 196, 197, 198, 199, 200, 201, 202, 203, 204, 205, 206, 207, 208, 209, 210, 211, 212, 213, 214, 215, 216, 217, 218, 219, 220, 221, 222, 223, 224, 225, 226, 227, 228, 229, 230, 231, 232, 233, 234, 235, 236, 237, 238, 239, 240, 241, 242, 243, 244, 245, 246, 247, 248, 249, 250, 251, 252, 253, 254, 255, 256, 257, 258, 259, 260, 261, 262, 263, 264, 265, 266, 267, 268, 269, 270, 271, 272, 273, 274, 275, 276, 277, 278, 279, 280, 281, 282, 283, 284, 285, 286, 287, 288, 289, 290, 291, 292, 293, 294, 295, 296, 297, 298, 299, 300, 301, 302, 303, 304, 305, 306, 307, 308, 309, 310, 311, 312, 313, 314, 315, 316, 317, 318, 319, 320, 321, 322, 323, 324, 325, 326, 327, 328, 329, 330, 331, 332, 333, 334, 335, 336, 337, 338, 339, 340, 341, 342, 343, 344, 345, 346, 347, 348, 349, 350, 351, 352, 353, 354, 355, 356, 357, 358, 359, 360, 361, 362, 363, 364, 365, 366, 367, 368, 369, 370, 371, 372, 373, 374, 375, 376, 377, 378, 379, 380, 381, 382, 383, 384, 385, 386, 387, 388, 389, 390, 391, 392, 393, 394, 395, 396, 397, 398, 399, 400, 401, 402, 403, 404, 405, 406, 407, 408, 409, 410, 411, 412, 413, 414, 415, 416, 417, 418, 419, 420, 421, 422, 423, 424, 425, 426, 427, 428, 429, 430, 431, 432, 433, 434, 435, 436, 437, 438, 439, 440, 441, 442, 443, 444, 445, 446, 447, 448, 449, 450, 451, 452, 453, 454, 455, 456, 457, 458, 459, 460, 461, 462, 463, 464, 465, 466, 467, 468, 469, 470, 471, 472, 473, 474, 475, 476, 477, 478, 479, 480, 481], [0.9996, 0.999, 0.9978, 0.9968, 0.9953, 0.9895, 0.9999, 0.9998, 0.9996, 0.9994, 0.9991, 0.9987, 0.9981, 0.9972, 0.996, 0.9941, 0.9912, 0.9863, 0.9776, 0.9605, 0.9237, 0.9999, 0.9998, 0.9996, 0.9995, 0.9992, 0.9988, 0.9983, 0.9976, 0.9966, 0.9951, 0.9927, 0.9888, 0.9821, 0.9695, 0.945, 0.9999, 0.9998, 0.9997, 0.9995, 0.9993, 0.999, 0.9986, 0.998, 0.9971, 0.9959, 0.994, 0.9909, 0.9858, 0.9765, 0.9601, 0.9999, 0.9998, 0.9997, 0.9996, 0.9994, 0.9991, 0.9988, 0.9983, 0.9976, 0.9966, 0.995, 0.9926, 0.9886, 0.9818, 0.9705, 0.9999, 0.9998, 0.9997, 0.9996, 0.9994, 0.9992, 0.9989, 0.9985, 0.9979, 0.9971, 0.9958, 0.9938, 0.9907, 0.9855, 0.9776, 1.0, 0.9999, 0.9998, 0.9997, 0.9996, 0.9995, 0.9993, 0.999, 0.9987, 0.9981, 0.9974, 0.9963, 0.9947, 0.9921, 0.988, 0.982, 0.9999, 0.9998, 0.9998, 0.9996, 0.9995, 0.9993, 0.9991, 0.9987, 0.9983, 0.9976, 0.9966, 0.9952, 0.9929, 0.9893, 0.9843, 0.9999, 0.9998, 0.9998, 0.9996, 0.9995, 0.9993, 0.9991, 0.9988, 0.9983, 0.9977, 0.9967, 0.9953, 0.9931, 0.9897, 0.9849, 0.9999, 0.9998, 0.9998, 0.9996, 0.9995, 0.9993, 0.9991, 0.9987, 0.9982, 0.9976, 0.9966, 0.9951, 0.9927, 0.9891, 0.9838, 0.9999, 0.9998, 0.9997, 0.9996, 0.9995, 0.9993, 0.999, 0.9986, 0.9981, 0.9973, 0.9962, 0.9945, 0.9918, 0.9874, 0.981, 0.9999, 0.9998, 0.9997, 0.9996, 0.9994, 0.9992, 0.9989, 0.9984, 0.9978, 0.9969, 0.9956, 0.9935, 0.9902, 0.9847, 0.9761, 0.9999, 0.9998, 0.9997, 0.9995, 0.9993, 0.9991, 0.9987, 0.9982, 0.9974, 0.9964, 0.9947, 0.9922, 0.988, 0.9808, 0.9687, 0.9999, 0.9998, 0.9997, 0.9995, 0.9992, 0.9989, 0.9985, 0.9979, 0.997, 0.9957, 0.9936, 0.9904, 0.9851, 0.9754, 0.958, 0.9999, 0.9998, 0.9996, 0.9994, 0.9991, 0.9988, 0.9982, 0.9975, 0.9964, 0.9948, 0.9923, 0.9883, 0.9813, 0.9683, 0.9431, 0.9999, 0.9998, 0.9996, 0.9993, 0.999, 0.9986, 0.998, 0.9971, 0.9958, 0.9938, 0.9908, 0.9857, 0.9768, 0.9594, 0.9225, 0.9999, 0.9997, 0.9995, 0.9993, 0.9989, 0.9984, 0.9977, 0.9966, 0.9951, 0.9928, 0.9891, 0.9829, 0.9716, 0.9486, 0.8943, 0.9999, 0.9997, 0.9995, 0.9992, 0.9988, 0.9982, 0.9974, 0.9962, 0.9944, 0.9917, 0.9873, 0.9798, 0.9659, 0.9361, 0.8557, 0.9999, 0.9997, 0.9994, 0.9991, 0.9986, 0.998, 0.9971, 0.9957, 0.9937, 0.9905, 0.9855, 0.9767, 0.9601, 0.9229, 0.803, 0.9999, 0.9997, 0.9994, 0.999, 0.9985, 0.9978, 0.9968, 0.9953, 0.993, 0.9895, 0.9838, 0.9738, 0.9547, 0.9112, 0.7682, 0.9999, 0.9997, 0.9994, 0.999, 0.9984, 0.9977, 0.9965, 0.9949, 0.9924, 0.9886, 0.9823, 0.9713, 0.9501, 0.9017, 0.7452, 0.9903, 0.9999, 0.9996, 0.9993, 0.9989, 0.9984, 0.9975, 0.9963, 0.9946, 0.992, 0.9878, 0.9811, 0.9693, 0.9465, 0.8946, 0.73, 0.9999, 0.9996, 0.9993, 0.9989, 0.9983, 0.9974, 0.9962, 0.9944, 0.9916, 0.9873, 0.9802, 0.9678, 0.9439, 0.8896, 0.7203, 0.9999, 0.9996, 0.9993, 0.9989, 0.9983, 0.9974, 0.9961, 0.9942, 0.9914, 0.987, 0.9797, 0.967, 0.9424, 0.8867, 0.7144, 0.9999, 0.9996, 0.9993, 0.9989, 0.9983, 0.9974, 0.9961, 0.9942, 0.9914, 0.9869, 0.9796, 0.9667, 0.9419, 0.8856, 0.7117, 0.9999, 0.9996, 0.9993, 0.9989, 0.9983, 0.9974, 0.9961, 0.9943, 0.9915, 0.987, 0.9798, 0.967, 0.9424, 0.8864, 0.7119, 0.9999, 0.9996, 0.9993, 0.9989, 0.9983, 0.9975, 0.9963, 0.9945, 0.9917, 0.9874, 0.9804, 0.968, 0.944, 0.889, 0.7154, 0.9999, 0.9997, 0.9994, 0.999, 0.9984, 0.9976, 0.9964, 0.9947, 0.9921, 0.988, 0.9813, 0.9695, 0.9466, 0.8938, 0.7231, 0.9999, 0.9997, 0.9994, 0.999, 0.9985, 0.9977, 0.9967, 0.995, 0.9926, 0.9888, 0.9826, 0.9716, 0.9503, 0.9009, 0.7367, 0.9999, 0.9997, 0.9994, 0.9991, 0.9986, 0.9979, 0.9969, 0.9954, 0.9932, 0.9898, 0.9841, 0.9742, 0.955, 0.9105, 0.7591, 0.9999, 0.9997, 0.9995, 0.9992, 0.9987, 0.9981, 0.9972, 0.9959, 0.9939, 0.9908, 0.9859, 0.9772, 0.9605, 0.9226, 0.7952, 0.9999, 0.9997, 0.9995, 0.9992, 0.9988, 0.9983, 0.9975, 0.9963, 0.9946, 0.992, 0.9877, 0.9803, 0.9665, 0.9364, 0.8525, 0.9999, 0.9998, 0.9993, 0.9985, 0.9931, 0.9834, 0.9723, 0.9494, 0.8939]): _vg.add([_i], _w, 'REPLACE')
_vg = ob_sphere.vertex_groups.new(name='Sword')
_m = ob_sphere.modifiers.new('Armature', 'ARMATURE')
_m.object = ob_armature
ob_circle_001.parent = ob_armature
ob_circle_001.matrix_parent_inverse = Matrix(((1.0, -0.0, -0.0, -0.07349), (-0.0, 1.0, 0.0, 0.485), (-0.0, -0.0, 1.0, -0.1843), (-0.0, 0.0, -0.0, 1.0)))
ob_circle_001.location = (0.00314, 0.05616, 2.599)
ob_circle_001.scale = (1.812, 1.812, 1.812)
_vg = ob_circle_001.vertex_groups.new(name='Spine')
for _i, _w in zip([0, 1, 2, 3, 4, 5, 6, 7, 8, 9, 10, 11, 12, 13, 14, 15, 16, 17, 18, 19, 20, 21, 22, 23, 24, 25, 26, 27, 28, 29, 30, 31, 32, 33, 34, 36, 37, 38, 39, 40, 41, 42, 43], [0.6132, 0.5604, 0.5078, 0.4566, 0.4057, 0.3667, 0.3281, 0.2864, 0.2705, 0.3058, 0.3461, 0.3867, 0.4331, 0.4798, 0.5284, 0.5773, 0.6365, 0.6481, 0.6598, 0.6484, 0.6372, 0.6278, 0.6186, 0.609, 0.6039, 0.6031, 0.6036, 0.6043, 0.6152, 0.6262, 0.6389, 0.6518, 0.6043, 0.2659, 0.2618, 0.6962, 0.3098, 0.6562, 0.7041, 0.7157, 0.533, 0.593, 0.7407]): _vg.add([_i], _w, 'REPLACE')
_vg = ob_circle_001.vertex_groups.new(name='head')
for _i, _w in zip([0, 1, 2, 3, 4, 5, 6, 7, 8, 9, 10, 11, 12, 13, 14, 15, 16, 17, 18, 19, 20, 21, 22, 23, 24, 25, 26, 27, 28, 29, 30, 31, 32, 33, 34, 35, 36, 37, 38, 39, 40, 41, 42, 43], [0.9998, 0.9883, 0.7492, 0.9762, 0.9782, 0.9998, 0.9991, 0.9686, 0.951, 0.9989, 0.9959, 0.9486, 0.9331, 0.9961, 0.9494, 0.9714, 0.9989, 0.9953, 0.9927, 1.0, 0.973, 0.8856, 0.9996, 0.9993, 0.995, 0.9988, 1.0, 0.9992, 0.978, 0.8916, 0.9468, 0.9991, 0.9799, 0.9675, 0.9377, 0.9997, 0.9954, 0.9764, 0.987, 0.9999, 0.9993, 1.0, 0.9975, 1.0]): _vg.add([_i], _w, 'REPLACE')
_m = ob_circle_001.modifiers.new('Armature', 'ARMATURE')
_m.object = ob_armature
ob_gpencil.location = (0.0, 0.0, 0.0)
ob_gpencil.empty_image_offset = (0.0, 0.0)
ob_gpencil.color = (0.0, 0.0, 0.0, 1.0)
ob_gpencil.use_grease_pencil_lights = True
ob_cone.parent = ob_armature
ob_cone.matrix_parent_inverse = Matrix(((1.0, -0.0, -0.0, -0.07349), (-0.0, 1.0, 0.0, 0.485), (-0.0, -0.0, 1.0, -0.1843), (-0.0, 0.0, -0.0, 1.0)))
ob_cone.location = (0.0, 0.0, 1.302)
_vg = ob_cone.vertex_groups.new(name='lowerBody')
for _i, _w in zip([33, 34, 35, 36, 37, 38, 39, 40, 41, 42, 43, 44, 45, 46, 47, 48, 49, 50, 51, 52, 53, 54, 55, 56, 57, 58, 59, 60, 61, 62, 63, 64], [0.959, 0.8674, 0.8976, 0.8994, 0.8854, 0.8395, 0.9, 0.9585, 0.9578, 0.8606, 0.8018, 0.8503, 0.9738, 0.9947, 0.9847, 0.9601, 0.9649, 0.9797, 0.9962, 0.997, 0.9996, 0.9933, 0.9918, 0.9737, 0.9614, 0.9987, 0.9981, 0.9962, 0.9899, 0.9852, 0.9884, 0.9999]): _vg.add([_i], _w, 'REPLACE')
_vg = ob_cone.vertex_groups.new(name='Spine')
for _i, _w in zip([0, 1, 2, 3, 4, 5, 6, 7, 8, 9, 10, 11, 12, 13, 14, 15, 16, 17, 18, 19, 20, 21, 22, 23, 24, 25, 26, 27, 28, 29, 30, 31, 33, 34, 35, 36, 37, 38, 39, 40, 41, 42, 43, 44, 45, 46, 47, 48, 49, 50, 51, 52, 53, 54, 55, 56, 57, 58, 59, 60, 61, 62, 63, 64], [0.9994, 0.9915, 0.9855, 0.9753, 0.9934, 0.9995, 0.9996, 0.9999, 0.9989, 0.9999, 0.9984, 0.9973, 0.9963, 0.9929, 0.9965, 0.9994, 0.9989, 1.0, 1.0, 0.9998, 0.9986, 0.9976, 0.9983, 0.9999, 1.0, 1.0, 0.9999, 0.9998, 0.9989, 0.9942, 0.9999, 1.0, 0.2485, 0.2644, 0.2706, 0.2737, 0.3551, 0.291, 0.2281, 0.2257, 0.2257, 0.2157, 0.2008, 0.2308, 0.3763, 0.2841, 0.2651, 0.3889, 0.3141, 0.2534, 0.2527, 0.2476, 0.2475, 0.2479, 0.2441, 0.1959, 0.1741, 0.241, 0.2194, 0.2015, 0.193, 0.1645, 0.1297, 0.1152]): _vg.add([_i], _w, 'REPLACE')
_vg = ob_cone.vertex_groups.new(name='head')
for _i, _w in zip([32, 65], [0.5577, 0.05529]): _vg.add([_i], _w, 'REPLACE')
_vg = ob_cone.vertex_groups.new(name='Sword')
for _i, _w in zip([21, 22, 23, 24, 25, 26, 27, 28], [0.005579, 0.1403, 0.418, 0.481, 0.4438, 0.3439, 0.06013, 5.061e-06]): _vg.add([_i], _w, 'REPLACE')
_m = ob_cone.modifiers.new('Armature', 'ARMATURE')
_m.object = ob_armature
ob_cone_001.parent = ob_armature
ob_cone_001.matrix_parent_inverse = Matrix(((1.0, -0.0, -0.0, -0.07349), (-0.0, 1.0, 0.0, 0.485), (-0.0, -0.0, 1.0, -0.1843), (-0.0, 0.0, -0.0, 1.0)))
ob_cone_001.location = (-1.789, 0.01828, 1.528)
ob_cone_001.rotation_euler = (3.027e-06, -1.571, -3.158e-06)
_vg = ob_cone_001.vertex_groups.new(name='lowerBody')
_vg = ob_cone_001.vertex_groups.new(name='Spine')
_vg = ob_cone_001.vertex_groups.new(name='head')
_vg = ob_cone_001.vertex_groups.new(name='Sword')
for _i, _w in zip([0, 1, 2, 3, 4, 5, 6, 7, 8, 9, 10, 11, 12, 13, 14, 15, 16, 17, 18, 19, 20, 21, 22, 23, 24, 25, 26, 27, 28, 29, 30, 31, 32, 33, 34, 35, 36, 37, 38, 39, 40, 41, 42, 43, 44, 45, 46, 47, 48, 49, 50, 51, 52, 53, 54, 55, 56, 57, 58, 59, 60, 61, 62, 63, 64, 65, 66, 67, 68, 69, 70, 71, 72, 73, 74, 75, 76, 77, 78, 79, 80, 81, 82, 83, 84, 85, 86, 87, 88, 89, 90, 91, 92, 93, 94, 95, 96], [0.9989, 0.9968, 0.9992, 0.9997, 0.9988, 0.9968, 0.9972, 0.9968, 0.9975, 0.9919, 0.9969, 0.9985, 0.9994, 0.9994, 0.9991, 0.9988, 0.9989, 0.9991, 0.999, 0.9986, 0.9991, 0.9996, 0.9997, 0.9994, 0.997, 0.9983, 0.9918, 0.9908, 0.9933, 0.995, 0.9961, 0.9987, 0.8753, 0.9984, 1.0, 0.9984, 1.0, 0.9984, 1.0, 0.9982, 1.0, 0.9979, 1.0, 0.9974, 1.0, 0.9855, 1.0, 0.9819, 0.9999, 0.9768, 0.9999, 0.998, 0.9998, 0.994, 0.9993, 0.9938, 0.9991, 0.9937, 0.999, 0.9627, 0.9952, 0.9635, 0.9803, 0.9668, 0.983, 0.9692, 0.9848, 0.9705, 0.9859, 0.9708, 0.9861, 0.97, 0.9857, 0.9682, 0.9927, 0.9653, 0.9978, 0.9963, 0.9989, 0.9964, 0.999, 0.9964, 0.999, 0.9853, 0.9989, 0.9718, 0.9984, 0.9741, 0.9989, 0.9974, 0.9992, 0.9978, 1.0, 0.9981, 1.0, 0.9982, 1.0]): _vg.add([_i], _w, 'REPLACE')
_m = ob_cone_001.modifiers.new('Armature', 'ARMATURE')
_m.object = ob_armature
ob_armature.location = (0.07349, -0.485, 0.1843)

# ---- collection membership
col_collection.objects.link(ob_sphere)
col_collection.objects.link(ob_circle_001)
col_collection.objects.link(ob_gpencil)
col_collection.objects.link(ob_cone)
col_collection.objects.link(ob_cone_001)
col_collection.objects.link(ob_armature)

# ---- scene / render settings (as saved in the file)
scene.frame_start = 1; scene.frame_end = 250; scene.frame_set(64)
scene.render.engine = 'BLENDER_EEVEE_NEXT'
scene.cycles.sampling_pattern = 'TABULATED_SOBOL'
scene.eevee.ray_tracing_options.trace_max_roughness = 0.0
bpy.context.view_layer.update()

# ---- added for rendering (the .blend has no active camera and no usable light): camera, sun
cam_auto = bpy.data.cameras.new('AutoCamera')
cam_auto.lens = 50.0
cam_auto.sensor_width = 36.0
cam_auto.clip_end = 1000.0
ob_auto_camera = bpy.data.objects.new('AutoCamera', cam_auto)
scene.collection.objects.link(ob_auto_camera)
ob_auto_camera.location = (5.66793, -7.32957, 6.64629)
ob_auto_camera.rotation_euler = (1.09748, -7.21219e-08, 0.694738)
scene.camera = ob_auto_camera
light_auto_sun = bpy.data.lights.new('AutoSun', 'SUN')
light_auto_sun.energy = 3.0
light_auto_sun.angle = 0.0523599
ob_auto_sun = bpy.data.objects.new('AutoSun', light_auto_sun)
scene.collection.objects.link(ob_auto_sun)
ob_auto_sun.rotation_euler = (0.872665, 0.174533, 0.523599)
bpy.context.view_layer.update()
